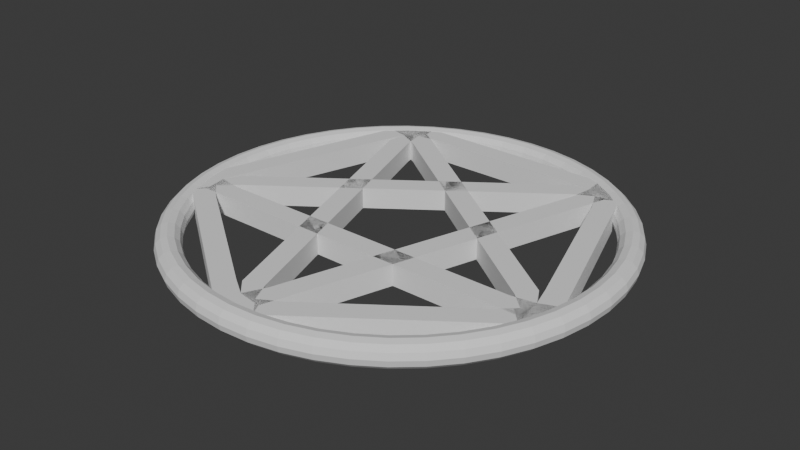 # Source: pentagram.blend  (saved by Blender 4.2.66; exported with 4.5.12 LTS)
import bpy
from mathutils import Matrix  # noqa: F401  (used for matrix-valued properties, if any)

bpy.ops.wm.read_factory_settings(use_empty=True)
scene = bpy.context.scene
scene.name = 'Scene'

# ---- collections
col_collection = bpy.data.collections.new('Collection'); scene.collection.children.link(col_collection)

# ---- world
world_world = bpy.data.worlds.new('World'); scene.world = world_world
world_world.use_nodes = True; world_world.node_tree.nodes.clear()
_N = world_world.node_tree.nodes; _L = world_world.node_tree.links
n0 = _N.new('ShaderNodeOutputWorld'); n0.name = 'World Output'; n0.location = (300, 300)
n1 = _N.new('ShaderNodeBackground'); n1.name = 'Background'; n1.location = (10, 300)
n1.inputs[0].default_value = (0.05088, 0.05088, 0.05088, 1.0)
_L.new(n1.outputs[0], n0.inputs[0])
n0.is_active_output = True
world_world.color = (0.05088, 0.05088, 0.05088)
world_world.sun_shadow_jitter_overblur = 0.0

# ---- meshes
me_circle = bpy.data.meshes.new('Circle')
me_circle.from_pydata([(-4.506, 2.035, -0.25), (-4.218, 1.549, -0.25), (-4.218, 1.549, 0.25), (-4.506, 2.035, 0.25), (-4.11, 2.323, -0.25), (-3.816, 1.919, -0.25), (-3.816, 1.919, 0.25), (-4.11, 2.323, 0.25), (-3.713, 2.611, -0.25), (-3.42, 2.207, -0.25), (-3.42, 2.207, 0.25), (-3.713, 2.611, 0.25), (-3.317, 2.899, -0.25), (-3.023, 2.494, -0.25), (-3.023, 2.494, 0.25), (-3.317, 2.899, 0.25), (-2.921, 3.187, -0.25), (-2.627, 2.782, -0.25), (-2.627, 2.782, 0.25), (-2.921, 3.187, 0.25), (-2.525, 3.475, -0.25), (-2.231, 3.07, -0.25), (-2.231, 3.07, 0.25), (-2.525, 3.475, 0.25), (-2.128, 3.763, -0.25), (-1.834, 3.358, -0.25), (-1.834, 3.358, 0.25), (-2.128, 3.763, 0.25), (-1.732, 4.051, -0.25), (-1.438, 3.646, -0.25), (-1.438, 3.646, 0.25), (-1.732, 4.051, 0.25), (-1.336, 4.339, -0.25), (-1.042, 3.934, -0.25), (-1.042, 3.934, 0.25), (-1.336, 4.339, 0.25), (-0.9395, 4.626, -0.25), (-0.6456, 4.222, -0.25), (-0.6456, 4.222, 0.25), (-0.9395, 4.626, 0.25), (-0.5432, 4.914, -0.25), (-0.2039, 4.519, -0.25), (-0.2039, 4.519, 0.25), (-0.5432, 4.914, 0.25), (-3.328, -3.656, -0.25), (-2.821, -3.536, -0.25), (-2.821, -3.536, 0.25), (-3.328, -3.656, 0.25), (-3.479, -3.191, -0.25), (-3.004, -3.036, -0.25), (-3.004, -3.036, 0.25), (-3.479, -3.191, 0.25), (-3.631, -2.725, -0.25), (-3.155, -2.57, -0.25), (-3.155, -2.57, 0.25), (-3.631, -2.725, 0.25), (-3.782, -2.259, -0.25), (-3.307, -2.104, -0.25), (-3.307, -2.104, 0.25), (-3.782, -2.259, 0.25), (-3.934, -1.793, -0.25), (-3.458, -1.639, -0.25), (-3.458, -1.639, 0.25), (-3.934, -1.793, 0.25), (-4.085, -1.327, -0.25), (-3.609, -1.173, -0.25), (-3.609, -1.173, 0.25), (-4.085, -1.327, 0.25), (-4.236, -0.8614, -0.25), (-3.761, -0.7069, -0.25), (-3.761, -0.7069, 0.25), (-4.236, -0.8614, 0.25), (-4.388, -0.3956, -0.25), (-3.912, -0.2411, -0.25), (-3.912, -0.2411, 0.25), (-4.388, -0.3956, 0.25), (-4.539, 0.07029, -0.25), (-4.063, 0.2248, -0.25), (-4.063, 0.2248, 0.25), (-4.539, 0.07029, 0.25), (-4.69, 0.5361, -0.25), (-4.215, 0.6906, -0.25), (-4.215, 0.6906, 0.25), (-4.69, 0.5361, 0.25), (-4.842, 1.002, -0.25), (-4.361, 1.202, -0.25), (-4.361, 1.202, 0.25), (-4.842, 1.002, 0.25), (2.449, -4.295, -0.25), (2.491, -3.776, -0.25), (2.491, -3.776, 0.25), (2.449, -4.295, 0.25), (1.959, -4.295, -0.25), (1.959, -3.795, -0.25), (1.959, -3.795, 0.25), (1.959, -4.295, 0.25), (1.469, -4.295, -0.25), (1.469, -3.795, -0.25), (1.469, -3.795, 0.25), (1.469, -4.295, 0.25), (0.9796, -4.295, -0.25), (0.9796, -3.795, -0.25), (0.9796, -3.795, 0.25), (0.9796, -4.295, 0.25), (0.4898, -4.295, -0.25), (0.4898, -3.795, -0.25), (0.4898, -3.795, 0.25), (0.4898, -4.295, 0.25), (0.0, -4.295, -0.25), (0.0, -3.795, -0.25), (0.0, -3.795, 0.25), (0.0, -4.295, 0.25), (-0.4898, -4.295, -0.25), (-0.4898, -3.795, -0.25), (-0.4898, -3.795, 0.25), (-0.4898, -4.295, 0.25), (-0.9796, -4.295, -0.25), (-0.9796, -3.795, -0.25), (-0.9796, -3.795, 0.25), (-0.9796, -4.295, 0.25), (-1.469, -4.295, -0.25), (-1.469, -3.795, -0.25), (-1.469, -3.795, 0.25), (-1.469, -4.295, 0.25), (-1.959, -4.295, -0.25), (-1.959, -3.795, -0.25), (-1.959, -3.795, 0.25), (-1.959, -4.295, 0.25), (-2.449, -4.295, -0.25), (-2.502, -3.733, -0.25), (-2.502, -3.733, 0.25), (-2.449, -4.295, 0.25), (4.842, 1.002, -0.25), (4.361, 1.202, -0.25), (4.361, 1.202, 0.25), (4.842, 1.002, 0.25), (4.69, 0.5361, -0.25), (4.215, 0.6906, -0.25), (4.215, 0.6906, 0.25), (4.69, 0.5361, 0.25), (4.539, 0.07029, -0.25), (4.063, 0.2248, -0.25), (4.063, 0.2248, 0.25), (4.539, 0.07029, 0.25), (4.388, -0.3956, -0.25), (3.912, -0.2411, -0.25), (3.912, -0.2411, 0.25), (4.388, -0.3956, 0.25), (4.236, -0.8614, -0.25), (3.761, -0.7069, -0.25), (3.761, -0.7069, 0.25), (4.236, -0.8614, 0.25), (4.085, -1.327, -0.25), (3.609, -1.173, -0.25), (3.609, -1.173, 0.25), (4.085, -1.327, 0.25), (3.934, -1.793, -0.25), (3.458, -1.639, -0.25), (3.458, -1.639, 0.25), (3.934, -1.793, 0.25), (3.782, -2.259, -0.25), (3.307, -2.104, -0.25), (3.307, -2.104, 0.25), (3.782, -2.259, 0.25), (3.631, -2.725, -0.25), (3.155, -2.57, -0.25), (3.155, -2.57, 0.25), (3.631, -2.725, 0.25), (3.479, -3.191, -0.25), (3.004, -3.036, -0.25), (3.004, -3.036, 0.25), (3.479, -3.191, 0.25), (3.328, -3.656, -0.25), (2.777, -3.533, -0.25), (2.777, -3.533, 0.25), (3.328, -3.656, 0.25), (0.5432, 4.914, -0.25), (0.1701, 4.49, -0.25), (0.1701, 4.49, 0.25), (0.5432, 4.914, 0.25), (0.9395, 4.626, -0.25), (0.6456, 4.222, -0.25), (0.6456, 4.222, 0.25), (0.9395, 4.626, 0.25), (1.336, 4.339, -0.25), (1.042, 3.934, -0.25), (1.042, 3.934, 0.25), (1.336, 4.339, 0.25), (1.732, 4.051, -0.25), (1.438, 3.646, -0.25), (1.438, 3.646, 0.25), (1.732, 4.051, 0.25), (2.128, 3.763, -0.25), (1.834, 3.358, -0.25), (1.834, 3.358, 0.25), (2.128, 3.763, 0.25), (2.525, 3.475, -0.25), (2.231, 3.07, -0.25), (2.231, 3.07, 0.25), (2.525, 3.475, 0.25), (2.921, 3.187, -0.25), (2.627, 2.782, -0.25), (2.627, 2.782, 0.25), (2.921, 3.187, 0.25), (3.317, 2.899, -0.25), (3.023, 2.494, -0.25), (3.023, 2.494, 0.25), (3.317, 2.899, 0.25), (3.713, 2.611, -0.25), (3.42, 2.207, -0.25), (3.42, 2.207, 0.25), (3.713, 2.611, 0.25), (4.11, 2.323, -0.25), (3.816, 1.919, -0.25), (3.816, 1.919, 0.25), (4.11, 2.323, 0.25), (4.506, 2.035, -0.25), (4.218, 1.549, -0.25), (4.218, 1.549, 0.25), (4.506, 2.035, 0.25), (-0.5317, 4.173, -0.25), (-0.05613, 4.018, -0.25), (-0.05613, 4.018, 0.25), (-0.5317, 4.173, 0.25), (-0.6786, 3.72, -0.25), (-0.2031, 3.566, -0.25), (-0.2031, 3.566, 0.25), (-0.6786, 3.72, 0.25), (-0.8255, 3.268, -0.25), (-0.35, 3.114, -0.25), (-0.35, 3.114, 0.25), (-0.8255, 3.268, 0.25), (-0.9725, 2.816, -0.25), (-0.497, 2.661, -0.25), (-0.497, 2.661, 0.25), (-0.9725, 2.816, 0.25), (-1.119, 2.364, -0.25), (-0.6439, 2.209, -0.25), (-0.6439, 2.209, 0.25), (-1.119, 2.364, 0.25), (-1.266, 1.911, -0.25), (-0.7909, 1.757, -0.25), (-0.7909, 1.757, 0.25), (-1.266, 1.911, 0.25), (-1.413, 1.459, -0.25), (-0.9378, 1.305, -0.25), (-0.9378, 1.305, 0.25), (-1.413, 1.459, 0.25), (-1.56, 1.007, -0.25), (-1.085, 0.8525, -0.25), (-1.085, 0.8525, 0.25), (-1.56, 1.007, 0.25), (-1.707, 0.5547, -0.25), (-1.232, 0.4002, -0.25), (-1.232, 0.4002, 0.25), (-1.707, 0.5547, 0.25), (-1.854, 0.1025, -0.25), (-1.379, -0.05205, -0.25), (-1.379, -0.05205, 0.25), (-1.854, 0.1025, 0.25), (-2.001, -0.3498, -0.25), (-1.526, -0.5043, -0.25), (-1.526, -0.5043, 0.25), (-2.001, -0.3498, 0.25), (-2.148, -0.8021, -0.25), (-1.673, -0.9566, -0.25), (-1.673, -0.9566, 0.25), (-2.148, -0.8021, 0.25), (-2.295, -1.254, -0.25), (-1.819, -1.409, -0.25), (-1.819, -1.409, 0.25), (-2.295, -1.254, 0.25), (-2.442, -1.707, -0.25), (-1.966, -1.861, -0.25), (-1.966, -1.861, 0.25), (-2.442, -1.707, 0.25), (-2.589, -2.159, -0.25), (-2.113, -2.313, -0.25), (-2.113, -2.313, 0.25), (-2.589, -2.159, 0.25), (-2.736, -2.611, -0.25), (-2.26, -2.766, -0.25), (-2.26, -2.766, 0.25), (-2.736, -2.611, 0.25), (-2.883, -3.063, -0.25), (-2.407, -3.218, -0.25), (-2.407, -3.218, 0.25), (-2.883, -3.063, 0.25), (-4.133, 0.7838, -0.25), (-3.839, 1.188, -0.25), (-3.839, 1.188, 0.25), (-4.133, 0.7838, 0.25), (-3.748, 0.5043, -0.25), (-3.454, 0.9088, -0.25), (-3.454, 0.9088, 0.25), (-3.748, 0.5043, 0.25), (-3.363, 0.2248, -0.25), (-3.069, 0.6293, -0.25), (-3.069, 0.6293, 0.25), (-3.363, 0.2248, 0.25), (-2.979, -0.05471, -0.25), (-2.685, 0.3498, -0.25), (-2.685, 0.3498, 0.25), (-2.979, -0.05471, 0.25), (-2.594, -0.3342, -0.25), (-2.3, 0.07029, -0.25), (-2.3, 0.07029, 0.25), (-2.594, -0.3342, 0.25), (-2.209, -0.6137, -0.25), (-1.915, -0.2092, -0.25), (-1.915, -0.2092, 0.25), (-2.209, -0.6137, 0.25), (-1.825, -0.8932, -0.25), (-1.531, -0.4887, -0.25), (-1.531, -0.4887, 0.25), (-1.825, -0.8932, 0.25), (-1.44, -1.173, -0.25), (-1.146, -0.7682, -0.25), (-1.146, -0.7682, 0.25), (-1.44, -1.173, 0.25), (-1.055, -1.452, -0.25), (-0.7612, -1.048, -0.25), (-0.7612, -1.048, 0.25), (-1.055, -1.452, 0.25), (-0.6704, -1.732, -0.25), (-0.3765, -1.327, -0.25), (-0.3765, -1.327, 0.25), (-0.6704, -1.732, 0.25), (-0.2857, -2.011, -0.25), (0.008189, -1.607, -0.25), (0.008189, -1.607, 0.25), (-0.2857, -2.011, 0.25), (0.09901, -2.291, -0.25), (0.3929, -1.886, -0.25), (0.3929, -1.886, 0.25), (0.09901, -2.291, 0.25), (0.4837, -2.57, -0.25), (0.7776, -2.166, -0.25), (0.7776, -2.166, 0.25), (0.4837, -2.57, 0.25), (0.8684, -2.85, -0.25), (1.162, -2.445, -0.25), (1.162, -2.445, 0.25), (0.8684, -2.85, 0.25), (1.253, -3.129, -0.25), (1.547, -2.725, -0.25), (1.547, -2.725, 0.25), (1.253, -3.129, 0.25), (1.638, -3.409, -0.25), (1.932, -3.004, -0.25), (1.932, -3.004, 0.25), (1.638, -3.409, 0.25), (2.023, -3.688, -0.25), (2.316, -3.284, -0.25), (2.316, -3.284, 0.25), (2.023, -3.688, 0.25), (-2.407, -3.968, -0.25), (-2.407, -3.968, 0.25), (-2.023, -3.688, -0.25), (-2.316, -3.284, -0.25), (-2.316, -3.284, 0.25), (-2.023, -3.688, 0.25), (-1.638, -3.409, -0.25), (-1.932, -3.004, -0.25), (-1.932, -3.004, 0.25), (-1.638, -3.409, 0.25), (-1.253, -3.129, -0.25), (-1.547, -2.725, -0.25), (-1.547, -2.725, 0.25), (-1.253, -3.129, 0.25), (-0.8684, -2.85, -0.25), (-1.162, -2.445, -0.25), (-1.162, -2.445, 0.25), (-0.8684, -2.85, 0.25), (-0.4837, -2.57, -0.25), (-0.7776, -2.166, -0.25), (-0.7776, -2.166, 0.25), (-0.4837, -2.57, 0.25), (-0.09901, -2.291, -0.25), (-0.3929, -1.886, -0.25), (-0.3929, -1.886, 0.25), (-0.09901, -2.291, 0.25), (0.2857, -2.011, -0.25), (-0.008189, -1.607, -0.25), (-0.008189, -1.607, 0.25), (0.2857, -2.011, 0.25), (0.6704, -1.732, -0.25), (0.3765, -1.327, -0.25), (0.3765, -1.327, 0.25), (0.6704, -1.732, 0.25), (1.055, -1.452, -0.25), (0.7612, -1.048, -0.25), (0.7612, -1.048, 0.25), (1.055, -1.452, 0.25), (1.44, -1.173, -0.25), (1.146, -0.7682, -0.25), (1.146, -0.7682, 0.25), (1.44, -1.173, 0.25), (1.825, -0.8932, -0.25), (1.531, -0.4887, -0.25), (1.531, -0.4887, 0.25), (1.825, -0.8932, 0.25), (2.209, -0.6137, -0.25), (1.915, -0.2092, -0.25), (1.915, -0.2092, 0.25), (2.209, -0.6137, 0.25), (2.594, -0.3342, -0.25), (2.3, 0.07029, -0.25), (2.3, 0.07029, 0.25), (2.594, -0.3342, 0.25), (2.979, -0.05471, -0.25), (2.685, 0.3498, -0.25), (2.685, 0.3498, 0.25), (2.979, -0.05471, 0.25), (3.363, 0.2248, -0.25), (3.069, 0.6293, -0.25), (3.069, 0.6293, 0.25), (3.363, 0.2248, 0.25), (3.748, 0.5043, -0.25), (3.454, 0.9088, -0.25), (3.454, 0.9088, 0.25), (3.748, 0.5043, 0.25), (4.133, 0.7838, -0.25), (3.839, 1.188, -0.25), (3.839, 1.188, 0.25), (4.133, 0.7838, 0.25), (0.3847, 4.625, -0.25), (0.3847, 4.625, 0.25), (0.5317, 4.173, -0.25), (0.05613, 4.018, -0.25), (0.05613, 4.018, 0.25), (0.5317, 4.173, 0.25), (0.6786, 3.72, -0.25), (0.2031, 3.566, -0.25), (0.2031, 3.566, 0.25), (0.6786, 3.72, 0.25), (0.8255, 3.268, -0.25), (0.35, 3.114, -0.25), (0.35, 3.114, 0.25), (0.8255, 3.268, 0.25), (0.9725, 2.816, -0.25), (0.497, 2.661, -0.25), (0.497, 2.661, 0.25), (0.9725, 2.816, 0.25), (1.119, 2.364, -0.25), (0.6439, 2.209, -0.25), (0.6439, 2.209, 0.25), (1.119, 2.364, 0.25), (1.266, 1.911, -0.25), (0.7909, 1.757, -0.25), (0.7909, 1.757, 0.25), (1.266, 1.911, 0.25), (1.413, 1.459, -0.25), (0.9378, 1.305, -0.25), (0.9378, 1.305, 0.25), (1.413, 1.459, 0.25), (1.56, 1.007, -0.25), (1.085, 0.8525, -0.25), (1.085, 0.8525, 0.25), (1.56, 1.007, 0.25), (1.707, 0.5547, -0.25), (1.232, 0.4002, -0.25), (1.232, 0.4002, 0.25), (1.707, 0.5547, 0.25), (1.854, 0.1025, -0.25), (1.379, -0.05205, -0.25), (1.379, -0.05205, 0.25), (1.854, 0.1025, 0.25), (2.001, -0.3498, -0.25), (1.526, -0.5043, -0.25), (1.526, -0.5043, 0.25), (2.001, -0.3498, 0.25), (2.148, -0.8021, -0.25), (1.673, -0.9566, -0.25), (1.673, -0.9566, 0.25), (2.148, -0.8021, 0.25), (2.295, -1.254, -0.25), (1.819, -1.409, -0.25), (1.819, -1.409, 0.25), (2.295, -1.254, 0.25), (2.442, -1.707, -0.25), (1.966, -1.861, -0.25), (1.966, -1.861, 0.25), (2.442, -1.707, 0.25), (2.589, -2.159, -0.25), (2.113, -2.313, -0.25), (2.113, -2.313, 0.25), (2.589, -2.159, 0.25), (2.736, -2.611, -0.25), (2.26, -2.766, -0.25), (2.26, -2.766, 0.25), (2.736, -2.611, 0.25), (2.883, -3.063, -0.25), (2.407, -3.218, -0.25), (2.407, -3.218, 0.25), (2.883, -3.063, 0.25), (3.03, -3.516, -0.25), (3.03, -3.516, 0.25), (-4.28, 1.795, -0.25), (-4.28, 1.795, 0.25), (-3.804, 1.795, -0.25), (-3.804, 1.295, -0.25), (-3.804, 1.295, 0.25), (-3.804, 1.795, 0.25), (-3.329, 1.795, -0.25), (-3.329, 1.295, -0.25), (-3.329, 1.295, 0.25), (-3.329, 1.795, 0.25), (-2.853, 1.795, -0.25), (-2.853, 1.295, -0.25), (-2.853, 1.295, 0.25), (-2.853, 1.795, 0.25), (-2.378, 1.795, -0.25), (-2.378, 1.295, -0.25), (-2.378, 1.295, 0.25), (-2.378, 1.795, 0.25), (-1.902, 1.795, -0.25), (-1.902, 1.295, -0.25), (-1.902, 1.295, 0.25), (-1.902, 1.795, 0.25), (-1.427, 1.795, -0.25), (-1.427, 1.295, -0.25), (-1.427, 1.295, 0.25), (-1.427, 1.795, 0.25), (-0.9511, 1.795, -0.25), (-0.9511, 1.295, -0.25), (-0.9511, 1.295, 0.25), (-0.9511, 1.795, 0.25), (-0.4755, 1.795, -0.25), (-0.4755, 1.295, -0.25), (-0.4755, 1.295, 0.25), (-0.4755, 1.795, 0.25), (1.747e-09, 1.795, -0.25), (-1.747e-09, 1.295, -0.25), (-1.747e-09, 1.295, 0.25), (1.747e-09, 1.795, 0.25), (0.4755, 1.795, -0.25), (0.4755, 1.295, -0.25), (0.4755, 1.295, 0.25), (0.4755, 1.795, 0.25), (0.9511, 1.795, -0.25), (0.9511, 1.295, -0.25), (0.9511, 1.295, 0.25), (0.9511, 1.795, 0.25), (1.427, 1.795, -0.25), (1.427, 1.295, -0.25), (1.427, 1.295, 0.25), (1.427, 1.795, 0.25), (1.902, 1.795, -0.25), (1.902, 1.295, -0.25), (1.902, 1.295, 0.25), (1.902, 1.795, 0.25), (2.378, 1.795, -0.25), (2.378, 1.295, -0.25), (2.378, 1.295, 0.25), (2.378, 1.795, 0.25), (2.853, 1.795, -0.25), (2.853, 1.295, -0.25), (2.853, 1.295, 0.25), (2.853, 1.795, 0.25), (3.329, 1.795, -0.25), (3.329, 1.295, -0.25), (3.329, 1.295, 0.25), (3.329, 1.795, 0.25), (3.804, 1.795, -0.25), (3.804, 1.295, -0.25), (3.804, 1.295, 0.25), (3.804, 1.795, 0.25), (4.28, 1.795, -0.25), (4.28, 1.795, 0.25), (-4.506, 2.035, -0.25), (-4.218, 1.549, -0.25), (-4.218, 1.549, 0.25), (-4.506, 2.035, 0.25), (-2.449, -4.295, 0.25), (-2.502, -3.733, 0.25), (-2.502, -3.733, -0.25), (-2.449, -4.295, -0.25), (3.328, -3.656, 0.25), (2.777, -3.533, 0.25), (2.777, -3.533, -0.25), (3.328, -3.656, -0.25), (0.5432, 4.914, 0.25), (0.1701, 4.49, 0.25), (0.1701, 4.49, -0.25), (0.5432, 4.914, -0.25), (4.506, 2.035, 0.25), (4.218, 1.549, 0.25), (4.218, 1.549, -0.25), (4.506, 2.035, -0.25), (-2.407, -3.968, 0.25), (-2.821, -3.536, 0.25), (-2.821, -3.536, -0.25), (-2.407, -3.968, -0.25), (0.3847, 4.625, 0.25), (-0.2039, 4.519, 0.25), (-0.2039, 4.519, -0.25), (0.3847, 4.625, -0.25), (3.03, -3.516, 0.25), (2.491, -3.776, 0.25), (2.491, -3.776, -0.25), (3.03, -3.516, -0.25), (-4.28, 1.795, 0.25), (-4.361, 1.202, 0.25), (-4.361, 1.202, -0.25), (-4.28, 1.795, -0.25), (4.28, 1.795, 0.25), (4.361, 1.202, 0.25), (4.361, 1.202, -0.25), (4.28, 1.795, -0.25)], [], [(19, 16, 12, 15), (18, 19, 15, 14), (17, 18, 14, 13), (16, 17, 13, 12), (176, 426, 177), (176, 177, 41), (176, 41, 40), (15, 12, 8, 11), (14, 15, 11, 10), (42, 178, 427), (42, 427, 179), (42, 179, 43), (13, 14, 10, 9), (12, 13, 9, 8), (11, 8, 4, 7), (10, 11, 7, 6), (0, 498, 1), (9, 10, 6, 5), (8, 9, 5, 4), (7, 4, 570, 573), (6, 7, 573, 572), (86, 2, 499), (216, 609, 608, 132), (132, 608, 607, 135), (135, 607, 606, 219), (498, 605, 602, 499), (499, 602, 603, 572), (572, 603, 604, 571), (47, 130, 46), (91, 599, 598, 175), (175, 598, 601, 172), (129, 356, 128), (172, 601, 600, 88), (426, 597, 594, 427), (427, 594, 595, 583), (583, 595, 596, 584), (44, 592, 591, 47), (47, 591, 590, 131), (131, 590, 593, 128), (569, 587, 588, 568), (174, 175, 497), (568, 588, 589, 216), (216, 589, 586, 219), (179, 582, 585, 176), (176, 585, 584, 426), (172, 173, 496), (88, 600, 599, 91), (175, 578, 579, 497), (497, 579, 580, 496), (496, 580, 581, 172), (584, 596, 597, 426), (87, 3, 0, 84), (128, 577, 574, 131), (131, 574, 575, 357), (568, 133, 217), (5, 6, 572, 571), (43, 179, 176, 40), (357, 575, 576, 356), (3, 573, 570, 0), (134, 569, 218), (0, 570, 571, 498), (219, 606, 609, 216), (499, 572, 573, 3), (4, 5, 571, 570), (571, 604, 605, 498), (0, 1, 85, 84), (129, 128, 44, 45), (174, 90, 91, 175), (172, 88, 89, 173), (86, 499, 3, 87), (568, 216, 132, 133), (134, 135, 219, 569), (47, 131, 357, 130), (356, 576, 577, 128), (128, 593, 592, 44), (219, 586, 587, 569), (427, 583, 582, 179), (172, 581, 578, 175), (218, 569, 568, 217), (426, 427, 178, 177), (496, 173, 174, 497), (357, 356, 129, 130), (498, 499, 2, 1), (20, 21, 17, 16), (21, 22, 18, 17), (22, 23, 19, 18), (23, 20, 16, 19), (24, 25, 21, 20), (25, 26, 22, 21), (26, 27, 23, 22), (27, 24, 20, 23), (28, 29, 25, 24), (29, 30, 26, 25), (30, 31, 27, 26), (31, 28, 24, 27), (32, 33, 29, 28), (33, 34, 30, 29), (34, 35, 31, 30), (35, 32, 28, 31), (36, 37, 33, 32), (37, 38, 34, 33), (38, 39, 35, 34), (39, 36, 32, 35), (40, 41, 37, 36), (41, 42, 38, 37), (42, 43, 39, 38), (43, 40, 36, 39), (48, 49, 45, 44), (49, 50, 46, 45), (50, 51, 47, 46), (51, 48, 44, 47), (52, 53, 49, 48), (53, 54, 50, 49), (54, 55, 51, 50), (55, 52, 48, 51), (56, 57, 53, 52), (57, 58, 54, 53), (58, 59, 55, 54), (59, 56, 52, 55), (60, 61, 57, 56), (61, 62, 58, 57), (62, 63, 59, 58), (63, 60, 56, 59), (64, 65, 61, 60), (65, 66, 62, 61), (66, 67, 63, 62), (67, 64, 60, 63), (68, 69, 65, 64), (69, 70, 66, 65), (70, 71, 67, 66), (71, 68, 64, 67), (72, 73, 69, 68), (73, 74, 70, 69), (74, 75, 71, 70), (75, 72, 68, 71), (76, 77, 73, 72), (77, 78, 74, 73), (78, 79, 75, 74), (79, 76, 72, 75), (80, 81, 77, 76), (81, 82, 78, 77), (82, 83, 79, 78), (83, 80, 76, 79), (84, 85, 81, 80), (85, 86, 82, 81), (86, 87, 83, 82), (87, 84, 80, 83), (92, 93, 89, 88), (93, 94, 90, 89), (94, 95, 91, 90), (95, 92, 88, 91), (96, 97, 93, 92), (97, 98, 94, 93), (98, 99, 95, 94), (99, 96, 92, 95), (100, 101, 97, 96), (101, 102, 98, 97), (102, 103, 99, 98), (103, 100, 96, 99), (104, 105, 101, 100), (105, 106, 102, 101), (106, 107, 103, 102), (107, 104, 100, 103), (108, 109, 105, 104), (109, 110, 106, 105), (110, 111, 107, 106), (111, 108, 104, 107), (112, 113, 109, 108), (113, 114, 110, 109), (114, 115, 111, 110), (115, 112, 108, 111), (116, 117, 113, 112), (117, 118, 114, 113), (118, 119, 115, 114), (119, 116, 112, 115), (120, 121, 117, 116), (121, 122, 118, 117), (122, 123, 119, 118), (123, 120, 116, 119), (124, 125, 121, 120), (125, 126, 122, 121), (126, 127, 123, 122), (127, 124, 120, 123), (577, 576, 125, 124), (576, 575, 126, 125), (575, 574, 127, 126), (574, 577, 124, 127), (136, 137, 133, 132), (137, 138, 134, 133), (138, 139, 135, 134), (139, 136, 132, 135), (140, 141, 137, 136), (141, 142, 138, 137), (142, 143, 139, 138), (143, 140, 136, 139), (144, 145, 141, 140), (145, 146, 142, 141), (146, 147, 143, 142), (147, 144, 140, 143), (148, 149, 145, 144), (149, 150, 146, 145), (150, 151, 147, 146), (151, 148, 144, 147), (152, 153, 149, 148), (153, 154, 150, 149), (154, 155, 151, 150), (155, 152, 148, 151), (156, 157, 153, 152), (157, 158, 154, 153), (158, 159, 155, 154), (159, 156, 152, 155), (160, 161, 157, 156), (161, 162, 158, 157), (162, 163, 159, 158), (163, 160, 156, 159), (164, 165, 161, 160), (165, 166, 162, 161), (166, 167, 163, 162), (167, 164, 160, 163), (168, 169, 165, 164), (169, 170, 166, 165), (170, 171, 167, 166), (171, 168, 164, 167), (581, 580, 169, 168), (580, 579, 170, 169), (579, 578, 171, 170), (578, 581, 168, 171), (180, 181, 584, 585), (181, 182, 583, 584), (182, 183, 582, 583), (183, 180, 585, 582), (184, 185, 181, 180), (185, 186, 182, 181), (186, 187, 183, 182), (187, 184, 180, 183), (188, 189, 185, 184), (189, 190, 186, 185), (190, 191, 187, 186), (191, 188, 184, 187), (192, 193, 189, 188), (193, 194, 190, 189), (194, 195, 191, 190), (195, 192, 188, 191), (196, 197, 193, 192), (197, 198, 194, 193), (198, 199, 195, 194), (199, 196, 192, 195), (200, 201, 197, 196), (201, 202, 198, 197), (202, 203, 199, 198), (203, 200, 196, 199), (204, 205, 201, 200), (205, 206, 202, 201), (206, 207, 203, 202), (207, 204, 200, 203), (208, 209, 205, 204), (209, 210, 206, 205), (210, 211, 207, 206), (211, 208, 204, 207), (212, 213, 209, 208), (213, 214, 210, 209), (214, 215, 211, 210), (215, 212, 208, 211), (589, 588, 213, 212), (588, 587, 214, 213), (587, 586, 215, 214), (586, 589, 212, 215), (41, 177, 221, 220), (177, 178, 222, 221), (178, 42, 223, 222), (42, 41, 220, 223), (220, 221, 225, 224), (221, 222, 226, 225), (222, 223, 227, 226), (223, 220, 224, 227), (224, 225, 229, 228), (225, 226, 230, 229), (226, 227, 231, 230), (227, 224, 228, 231), (228, 229, 233, 232), (229, 230, 234, 233), (230, 231, 235, 234), (231, 228, 232, 235), (232, 233, 237, 236), (233, 234, 238, 237), (234, 235, 239, 238), (235, 232, 236, 239), (236, 237, 241, 240), (237, 238, 242, 241), (238, 239, 243, 242), (239, 236, 240, 243), (240, 241, 245, 244), (241, 242, 246, 245), (242, 243, 247, 246), (243, 240, 244, 247), (244, 245, 249, 248), (245, 246, 250, 249), (246, 247, 251, 250), (247, 244, 248, 251), (248, 249, 253, 252), (249, 250, 254, 253), (250, 251, 255, 254), (251, 248, 252, 255), (252, 253, 257, 256), (253, 254, 258, 257), (254, 255, 259, 258), (255, 252, 256, 259), (256, 257, 261, 260), (257, 258, 262, 261), (258, 259, 263, 262), (259, 256, 260, 263), (260, 261, 265, 264), (261, 262, 266, 265), (262, 263, 267, 266), (263, 260, 264, 267), (264, 265, 269, 268), (265, 266, 270, 269), (266, 267, 271, 270), (267, 264, 268, 271), (268, 269, 273, 272), (269, 270, 274, 273), (270, 271, 275, 274), (271, 268, 272, 275), (272, 273, 277, 276), (273, 274, 278, 277), (274, 275, 279, 278), (275, 272, 276, 279), (276, 277, 281, 280), (277, 278, 282, 281), (278, 279, 283, 282), (279, 276, 280, 283), (280, 281, 285, 284), (281, 282, 286, 285), (282, 283, 287, 286), (283, 280, 284, 287), (284, 285, 129, 45), (285, 286, 130, 129), (286, 287, 46, 130), (287, 284, 45, 46), (85, 1, 289, 288), (1, 2, 290, 289), (2, 86, 291, 290), (86, 85, 288, 291), (288, 289, 293, 292), (289, 290, 294, 293), (290, 291, 295, 294), (291, 288, 292, 295), (292, 293, 297, 296), (293, 294, 298, 297), (294, 295, 299, 298), (295, 292, 296, 299), (296, 297, 301, 300), (297, 298, 302, 301), (298, 299, 303, 302), (299, 296, 300, 303), (300, 301, 305, 304), (301, 302, 306, 305), (302, 303, 307, 306), (303, 300, 304, 307), (304, 305, 309, 308), (305, 306, 310, 309), (306, 307, 311, 310), (307, 304, 308, 311), (308, 309, 313, 312), (309, 310, 314, 313), (310, 311, 315, 314), (311, 308, 312, 315), (312, 313, 317, 316), (313, 314, 318, 317), (314, 315, 319, 318), (315, 312, 316, 319), (316, 317, 321, 320), (317, 318, 322, 321), (318, 319, 323, 322), (319, 316, 320, 323), (320, 321, 325, 324), (321, 322, 326, 325), (322, 323, 327, 326), (323, 320, 324, 327), (324, 325, 329, 328), (325, 326, 330, 329), (326, 327, 331, 330), (327, 324, 328, 331), (328, 329, 333, 332), (329, 330, 334, 333), (330, 331, 335, 334), (331, 328, 332, 335), (332, 333, 337, 336), (333, 334, 338, 337), (334, 335, 339, 338), (335, 332, 336, 339), (336, 337, 341, 340), (337, 338, 342, 341), (338, 339, 343, 342), (339, 336, 340, 343), (340, 341, 345, 344), (341, 342, 346, 345), (342, 343, 347, 346), (343, 340, 344, 347), (344, 345, 349, 348), (345, 346, 350, 349), (346, 347, 351, 350), (347, 344, 348, 351), (348, 349, 353, 352), (349, 350, 354, 353), (350, 351, 355, 354), (351, 348, 352, 355), (352, 353, 173, 89), (353, 354, 174, 173), (354, 355, 90, 174), (355, 352, 89, 90), (593, 592, 359, 358), (592, 591, 360, 359), (591, 590, 361, 360), (590, 593, 358, 361), (358, 359, 363, 362), (359, 360, 364, 363), (360, 361, 365, 364), (361, 358, 362, 365), (362, 363, 367, 366), (363, 364, 368, 367), (364, 365, 369, 368), (365, 362, 366, 369), (366, 367, 371, 370), (367, 368, 372, 371), (368, 369, 373, 372), (369, 366, 370, 373), (370, 371, 375, 374), (371, 372, 376, 375), (372, 373, 377, 376), (373, 370, 374, 377), (374, 375, 379, 378), (375, 376, 380, 379), (376, 377, 381, 380), (377, 374, 378, 381), (378, 379, 383, 382), (379, 380, 384, 383), (380, 381, 385, 384), (381, 378, 382, 385), (382, 383, 387, 386), (383, 384, 388, 387), (384, 385, 389, 388), (385, 382, 386, 389), (386, 387, 391, 390), (387, 388, 392, 391), (388, 389, 393, 392), (389, 386, 390, 393), (390, 391, 395, 394), (391, 392, 396, 395), (392, 393, 397, 396), (393, 390, 394, 397), (394, 395, 399, 398), (395, 396, 400, 399), (396, 397, 401, 400), (397, 394, 398, 401), (398, 399, 403, 402), (399, 400, 404, 403), (400, 401, 405, 404), (401, 398, 402, 405), (402, 403, 407, 406), (403, 404, 408, 407), (404, 405, 409, 408), (405, 402, 406, 409), (406, 407, 411, 410), (407, 408, 412, 411), (408, 409, 413, 412), (409, 406, 410, 413), (410, 411, 415, 414), (411, 412, 416, 415), (412, 413, 417, 416), (413, 410, 414, 417), (414, 415, 419, 418), (415, 416, 420, 419), (416, 417, 421, 420), (417, 414, 418, 421), (418, 419, 423, 422), (419, 420, 424, 423), (420, 421, 425, 424), (421, 418, 422, 425), (422, 423, 217, 133), (423, 424, 218, 217), (424, 425, 134, 218), (425, 422, 133, 134), (428, 429, 596, 597), (429, 430, 595, 596), (430, 431, 594, 595), (431, 428, 597, 594), (432, 433, 429, 428), (433, 434, 430, 429), (434, 435, 431, 430), (435, 432, 428, 431), (436, 437, 433, 432), (437, 438, 434, 433), (438, 439, 435, 434), (439, 436, 432, 435), (440, 441, 437, 436), (441, 442, 438, 437), (442, 443, 439, 438), (443, 440, 436, 439), (444, 445, 441, 440), (445, 446, 442, 441), (446, 447, 443, 442), (447, 444, 440, 443), (448, 449, 445, 444), (449, 450, 446, 445), (450, 451, 447, 446), (451, 448, 444, 447), (452, 453, 449, 448), (453, 454, 450, 449), (454, 455, 451, 450), (455, 452, 448, 451), (456, 457, 453, 452), (457, 458, 454, 453), (458, 459, 455, 454), (459, 456, 452, 455), (460, 461, 457, 456), (461, 462, 458, 457), (462, 463, 459, 458), (463, 460, 456, 459), (464, 465, 461, 460), (465, 466, 462, 461), (466, 467, 463, 462), (467, 464, 460, 463), (468, 469, 465, 464), (469, 470, 466, 465), (470, 471, 467, 466), (471, 468, 464, 467), (472, 473, 469, 468), (473, 474, 470, 469), (474, 475, 471, 470), (475, 472, 468, 471), (476, 477, 473, 472), (477, 478, 474, 473), (478, 479, 475, 474), (479, 476, 472, 475), (480, 481, 477, 476), (481, 482, 478, 477), (482, 483, 479, 478), (483, 480, 476, 479), (484, 485, 481, 480), (485, 486, 482, 481), (486, 487, 483, 482), (487, 484, 480, 483), (488, 489, 485, 484), (489, 490, 486, 485), (490, 491, 487, 486), (491, 488, 484, 487), (492, 493, 489, 488), (493, 494, 490, 489), (494, 495, 491, 490), (495, 492, 488, 491), (601, 600, 493, 492), (600, 599, 494, 493), (599, 598, 495, 494), (598, 601, 492, 495), (500, 501, 604, 605), (501, 502, 603, 604), (502, 503, 602, 603), (503, 500, 605, 602), (504, 505, 501, 500), (505, 506, 502, 501), (506, 507, 503, 502), (507, 504, 500, 503), (508, 509, 505, 504), (509, 510, 506, 505), (510, 511, 507, 506), (511, 508, 504, 507), (512, 513, 509, 508), (513, 514, 510, 509), (514, 515, 511, 510), (515, 512, 508, 511), (516, 517, 513, 512), (517, 518, 514, 513), (518, 519, 515, 514), (519, 516, 512, 515), (520, 521, 517, 516), (521, 522, 518, 517), (522, 523, 519, 518), (523, 520, 516, 519), (524, 525, 521, 520), (525, 526, 522, 521), (526, 527, 523, 522), (527, 524, 520, 523), (528, 529, 525, 524), (529, 530, 526, 525), (530, 531, 527, 526), (531, 528, 524, 527), (532, 533, 529, 528), (533, 534, 530, 529), (534, 535, 531, 530), (535, 532, 528, 531), (536, 537, 533, 532), (537, 538, 534, 533), (538, 539, 535, 534), (539, 536, 532, 535), (540, 541, 537, 536), (541, 542, 538, 537), (542, 543, 539, 538), (543, 540, 536, 539), (544, 545, 541, 540), (545, 546, 542, 541), (546, 547, 543, 542), (547, 544, 540, 543), (548, 549, 545, 544), (549, 550, 546, 545), (550, 551, 547, 546), (551, 548, 544, 547), (552, 553, 549, 548), (553, 554, 550, 549), (554, 555, 551, 550), (555, 552, 548, 551), (556, 557, 553, 552), (557, 558, 554, 553), (558, 559, 555, 554), (559, 556, 552, 555), (560, 561, 557, 556), (561, 562, 558, 557), (562, 563, 559, 558), (563, 560, 556, 559), (564, 565, 561, 560), (565, 566, 562, 561), (566, 567, 563, 562), (567, 564, 560, 563), (609, 608, 565, 564), (608, 607, 566, 565), (607, 606, 567, 566), (606, 609, 564, 567)])
me_circle.update()
me_torus_001 = bpy.data.meshes.new('Torus.001')
me_torus_001.from_pydata([(5.3, 0.0, 0.0), (5.26, 0.0, 0.15), (5.15, 0.0, 0.2598), (5.0, 0.0, 0.3), (4.85, 0.0, 0.2598), (4.74, 0.0, 0.15), (4.7, 0.0, 3.674e-17), (4.74, 0.0, -0.15), (4.85, 0.0, -0.2598), (5.0, 0.0, -0.3), (5.15, 0.0, -0.2598), (5.26, 0.0, -0.15), (5.255, 0.6918, 0.0), (5.215, 0.6865, 0.15), (5.106, 0.6722, 0.2598), (4.957, 0.6526, 0.3), (4.809, 0.6331, 0.2598), (4.7, 0.6187, 0.15), (4.66, 0.6135, 3.674e-17), (4.7, 0.6187, -0.15), (4.809, 0.6331, -0.2598), (4.957, 0.6526, -0.3), (5.106, 0.6722, -0.2598), (5.215, 0.6865, -0.15), (5.119, 1.372, 0.0), (5.081, 1.361, 0.15), (4.975, 1.333, 0.2598), (4.83, 1.294, 0.3), (4.685, 1.255, 0.2598), (4.579, 1.227, 0.15), (4.54, 1.216, 3.674e-17), (4.579, 1.227, -0.15), (4.685, 1.255, -0.2598), (4.83, 1.294, -0.3), (4.975, 1.333, -0.2598), (5.081, 1.361, -0.15), (4.897, 2.028, 0.0), (4.859, 2.013, 0.15), (4.758, 1.971, 0.2598), (4.619, 1.913, 0.3), (4.481, 1.856, 0.2598), (4.379, 1.814, 0.15), (4.342, 1.799, 3.674e-17), (4.379, 1.814, -0.15), (4.481, 1.856, -0.2598), (4.619, 1.913, -0.3), (4.758, 1.971, -0.2598), (4.859, 2.013, -0.15), (4.59, 2.65, 0.0), (4.555, 2.63, 0.15), (4.46, 2.575, 0.2598), (4.33, 2.5, 0.3), (4.2, 2.425, 0.2598), (4.105, 2.37, 0.15), (4.07, 2.35, 3.674e-17), (4.105, 2.37, -0.15), (4.2, 2.425, -0.2598), (4.33, 2.5, -0.3), (4.46, 2.575, -0.2598), (4.555, 2.63, -0.15), (4.205, 3.226, 0.0), (4.173, 3.202, 0.15), (4.086, 3.135, 0.2598), (3.967, 3.044, 0.3), (3.848, 2.952, 0.2598), (3.761, 2.886, 0.15), (3.729, 2.861, 3.674e-17), (3.761, 2.886, -0.15), (3.848, 2.952, -0.2598), (3.967, 3.044, -0.3), (4.086, 3.135, -0.2598), (4.173, 3.202, -0.15), (3.748, 3.748, 0.0), (3.719, 3.719, 0.15), (3.642, 3.642, 0.2598), (3.536, 3.536, 0.3), (3.429, 3.429, 0.2598), (3.352, 3.352, 0.15), (3.323, 3.323, 3.674e-17), (3.352, 3.352, -0.15), (3.429, 3.429, -0.2598), (3.536, 3.536, -0.3), (3.642, 3.642, -0.2598), (3.719, 3.719, -0.15), (3.226, 4.205, 0.0), (3.202, 4.173, 0.15), (3.135, 4.086, 0.2598), (3.044, 3.967, 0.3), (2.952, 3.848, 0.2598), (2.886, 3.761, 0.15), (2.861, 3.729, 3.674e-17), (2.886, 3.761, -0.15), (2.952, 3.848, -0.2598), (3.044, 3.967, -0.3), (3.135, 4.086, -0.2598), (3.202, 4.173, -0.15), (2.65, 4.59, 0.0), (2.63, 4.555, 0.15), (2.575, 4.46, 0.2598), (2.5, 4.33, 0.3), (2.425, 4.2, 0.2598), (2.37, 4.105, 0.15), (2.35, 4.07, 3.674e-17), (2.37, 4.105, -0.15), (2.425, 4.2, -0.2598), (2.5, 4.33, -0.3), (2.575, 4.46, -0.2598), (2.63, 4.555, -0.15), (2.028, 4.897, 0.0), (2.013, 4.859, 0.15), (1.971, 4.758, 0.2598), (1.913, 4.619, 0.3), (1.856, 4.481, 0.2598), (1.814, 4.379, 0.15), (1.799, 4.342, 3.674e-17), (1.814, 4.379, -0.15), (1.856, 4.481, -0.2598), (1.913, 4.619, -0.3), (1.971, 4.758, -0.2598), (2.013, 4.859, -0.15), (1.372, 5.119, 0.0), (1.361, 5.081, 0.15), (1.333, 4.975, 0.2598), (1.294, 4.83, 0.3), (1.255, 4.685, 0.2598), (1.227, 4.579, 0.15), (1.216, 4.54, 3.674e-17), (1.227, 4.579, -0.15), (1.255, 4.685, -0.2598), (1.294, 4.83, -0.3), (1.333, 4.975, -0.2598), (1.361, 5.081, -0.15), (0.6918, 5.255, 0.0), (0.6865, 5.215, 0.15), (0.6722, 5.106, 0.2598), (0.6526, 4.957, 0.3), (0.6331, 4.809, 0.2598), (0.6187, 4.7, 0.15), (0.6135, 4.66, 3.674e-17), (0.6187, 4.7, -0.15), (0.6331, 4.809, -0.2598), (0.6526, 4.957, -0.3), (0.6722, 5.106, -0.2598), (0.6865, 5.215, -0.15), (4.001e-07, 5.3, 0.0), (3.971e-07, 5.26, 0.15), (3.888e-07, 5.15, 0.2598), (3.775e-07, 5.0, 0.3), (3.662e-07, 4.85, 0.2598), (3.579e-07, 4.74, 0.15), (3.548e-07, 4.7, 3.674e-17), (3.579e-07, 4.74, -0.15), (3.662e-07, 4.85, -0.2598), (3.775e-07, 5.0, -0.3), (3.888e-07, 5.15, -0.2598), (3.971e-07, 5.26, -0.15), (-0.6918, 5.255, 0.0), (-0.6865, 5.215, 0.15), (-0.6722, 5.106, 0.2598), (-0.6526, 4.957, 0.3), (-0.6331, 4.809, 0.2598), (-0.6187, 4.7, 0.15), (-0.6135, 4.66, 3.674e-17), (-0.6187, 4.7, -0.15), (-0.6331, 4.809, -0.2598), (-0.6526, 4.957, -0.3), (-0.6722, 5.106, -0.2598), (-0.6865, 5.215, -0.15), (-1.372, 5.119, 0.0), (-1.361, 5.081, 0.15), (-1.333, 4.975, 0.2598), (-1.294, 4.83, 0.3), (-1.255, 4.685, 0.2598), (-1.227, 4.579, 0.15), (-1.216, 4.54, 3.674e-17), (-1.227, 4.579, -0.15), (-1.255, 4.685, -0.2598), (-1.294, 4.83, -0.3), (-1.333, 4.975, -0.2598), (-1.361, 5.081, -0.15), (-2.028, 4.897, 0.0), (-2.013, 4.859, 0.15), (-1.971, 4.758, 0.2598), (-1.913, 4.619, 0.3), (-1.856, 4.481, 0.2598), (-1.814, 4.379, 0.15), (-1.799, 4.342, 3.674e-17), (-1.814, 4.379, -0.15), (-1.856, 4.481, -0.2598), (-1.913, 4.619, -0.3), (-1.971, 4.758, -0.2598), (-2.013, 4.859, -0.15), (-2.65, 4.59, 0.0), (-2.63, 4.555, 0.15), (-2.575, 4.46, 0.2598), (-2.5, 4.33, 0.3), (-2.425, 4.2, 0.2598), (-2.37, 4.105, 0.15), (-2.35, 4.07, 3.674e-17), (-2.37, 4.105, -0.15), (-2.425, 4.2, -0.2598), (-2.5, 4.33, -0.3), (-2.575, 4.46, -0.2598), (-2.63, 4.555, -0.15), (-3.226, 4.205, 0.0), (-3.202, 4.173, 0.15), (-3.135, 4.086, 0.2598), (-3.044, 3.967, 0.3), (-2.952, 3.848, 0.2598), (-2.886, 3.761, 0.15), (-2.861, 3.729, 3.674e-17), (-2.886, 3.761, -0.15), (-2.952, 3.848, -0.2598), (-3.044, 3.967, -0.3), (-3.135, 4.086, -0.2598), (-3.202, 4.173, -0.15), (-3.748, 3.748, 0.0), (-3.719, 3.719, 0.15), (-3.642, 3.642, 0.2598), (-3.536, 3.536, 0.3), (-3.429, 3.429, 0.2598), (-3.352, 3.352, 0.15), (-3.323, 3.323, 3.674e-17), (-3.352, 3.352, -0.15), (-3.429, 3.429, -0.2598), (-3.536, 3.536, -0.3), (-3.642, 3.642, -0.2598), (-3.719, 3.719, -0.15), (-4.205, 3.226, 0.0), (-4.173, 3.202, 0.15), (-4.086, 3.135, 0.2598), (-3.967, 3.044, 0.3), (-3.848, 2.952, 0.2598), (-3.761, 2.886, 0.15), (-3.729, 2.861, 3.674e-17), (-3.761, 2.886, -0.15), (-3.848, 2.952, -0.2598), (-3.967, 3.044, -0.3), (-4.086, 3.135, -0.2598), (-4.173, 3.202, -0.15), (-4.59, 2.65, 0.0), (-4.555, 2.63, 0.15), (-4.46, 2.575, 0.2598), (-4.33, 2.5, 0.3), (-4.2, 2.425, 0.2598), (-4.105, 2.37, 0.15), (-4.07, 2.35, 3.674e-17), (-4.105, 2.37, -0.15), (-4.2, 2.425, -0.2598), (-4.33, 2.5, -0.3), (-4.46, 2.575, -0.2598), (-4.555, 2.63, -0.15), (-4.897, 2.028, 0.0), (-4.859, 2.013, 0.15), (-4.758, 1.971, 0.2598), (-4.619, 1.913, 0.3), (-4.481, 1.856, 0.2598), (-4.379, 1.814, 0.15), (-4.342, 1.799, 3.674e-17), (-4.379, 1.814, -0.15), (-4.481, 1.856, -0.2598), (-4.619, 1.913, -0.3), (-4.758, 1.971, -0.2598), (-4.859, 2.013, -0.15), (-5.119, 1.372, 0.0), (-5.081, 1.361, 0.15), (-4.975, 1.333, 0.2598), (-4.83, 1.294, 0.3), (-4.685, 1.255, 0.2598), (-4.579, 1.227, 0.15), (-4.54, 1.216, 3.674e-17), (-4.579, 1.227, -0.15), (-4.685, 1.255, -0.2598), (-4.83, 1.294, -0.3), (-4.975, 1.333, -0.2598), (-5.081, 1.361, -0.15), (-5.255, 0.6918, 0.0), (-5.215, 0.6865, 0.15), (-5.106, 0.6722, 0.2598), (-4.957, 0.6526, 0.3), (-4.809, 0.6331, 0.2598), (-4.7, 0.6187, 0.15), (-4.66, 0.6135, 3.674e-17), (-4.7, 0.6187, -0.15), (-4.809, 0.6331, -0.2598), (-4.957, 0.6526, -0.3), (-5.106, 0.6722, -0.2598), (-5.215, 0.6865, -0.15), (-5.3, 4.633e-07, 0.0), (-5.26, 4.598e-07, 0.15), (-5.15, 4.502e-07, 0.2598), (-5.0, 4.371e-07, 0.3), (-4.85, 4.24e-07, 0.2598), (-4.74, 4.144e-07, 0.15), (-4.7, 4.109e-07, 3.674e-17), (-4.74, 4.144e-07, -0.15), (-4.85, 4.24e-07, -0.2598), (-5.0, 4.371e-07, -0.3), (-5.15, 4.502e-07, -0.2598), (-5.26, 4.598e-07, -0.15), (-5.255, -0.6918, 0.0), (-5.215, -0.6865, 0.15), (-5.106, -0.6722, 0.2598), (-4.957, -0.6526, 0.3), (-4.809, -0.6331, 0.2598), (-4.7, -0.6187, 0.15), (-4.66, -0.6135, 3.674e-17), (-4.7, -0.6187, -0.15), (-4.809, -0.6331, -0.2598), (-4.957, -0.6526, -0.3), (-5.106, -0.6722, -0.2598), (-5.215, -0.6865, -0.15), (-5.119, -1.372, 0.0), (-5.081, -1.361, 0.15), (-4.975, -1.333, 0.2598), (-4.83, -1.294, 0.3), (-4.685, -1.255, 0.2598), (-4.579, -1.227, 0.15), (-4.54, -1.216, 3.674e-17), (-4.579, -1.227, -0.15), (-4.685, -1.255, -0.2598), (-4.83, -1.294, -0.3), (-4.975, -1.333, -0.2598), (-5.081, -1.361, -0.15), (-4.897, -2.028, 0.0), (-4.859, -2.013, 0.15), (-4.758, -1.971, 0.2598), (-4.619, -1.913, 0.3), (-4.481, -1.856, 0.2598), (-4.379, -1.814, 0.15), (-4.342, -1.799, 3.674e-17), (-4.379, -1.814, -0.15), (-4.481, -1.856, -0.2598), (-4.619, -1.913, -0.3), (-4.758, -1.971, -0.2598), (-4.859, -2.013, -0.15), (-4.59, -2.65, 0.0), (-4.555, -2.63, 0.15), (-4.46, -2.575, 0.2598), (-4.33, -2.5, 0.3), (-4.2, -2.425, 0.2598), (-4.105, -2.37, 0.15), (-4.07, -2.35, 3.674e-17), (-4.105, -2.37, -0.15), (-4.2, -2.425, -0.2598), (-4.33, -2.5, -0.3), (-4.46, -2.575, -0.2598), (-4.555, -2.63, -0.15), (-4.205, -3.226, 0.0), (-4.173, -3.202, 0.15), (-4.086, -3.135, 0.2598), (-3.967, -3.044, 0.3), (-3.848, -2.952, 0.2598), (-3.761, -2.886, 0.15), (-3.729, -2.861, 3.674e-17), (-3.761, -2.886, -0.15), (-3.848, -2.952, -0.2598), (-3.967, -3.044, -0.3), (-4.086, -3.135, -0.2598), (-4.173, -3.202, -0.15), (-3.748, -3.748, 0.0), (-3.719, -3.719, 0.15), (-3.642, -3.642, 0.2598), (-3.536, -3.536, 0.3), (-3.429, -3.429, 0.2598), (-3.352, -3.352, 0.15), (-3.323, -3.323, 3.674e-17), (-3.352, -3.352, -0.15), (-3.429, -3.429, -0.2598), (-3.536, -3.536, -0.3), (-3.642, -3.642, -0.2598), (-3.719, -3.719, -0.15), (-3.226, -4.205, 0.0), (-3.202, -4.173, 0.15), (-3.135, -4.086, 0.2598), (-3.044, -3.967, 0.3), (-2.952, -3.848, 0.2598), (-2.886, -3.761, 0.15), (-2.861, -3.729, 3.674e-17), (-2.886, -3.761, -0.15), (-2.952, -3.848, -0.2598), (-3.044, -3.967, -0.3), (-3.135, -4.086, -0.2598), (-3.202, -4.173, -0.15), (-2.65, -4.59, 0.0), (-2.63, -4.555, 0.15), (-2.575, -4.46, 0.2598), (-2.5, -4.33, 0.3), (-2.425, -4.2, 0.2598), (-2.37, -4.105, 0.15), (-2.35, -4.07, 3.674e-17), (-2.37, -4.105, -0.15), (-2.425, -4.2, -0.2598), (-2.5, -4.33, -0.3), (-2.575, -4.46, -0.2598), (-2.63, -4.555, -0.15), (-2.028, -4.897, 0.0), (-2.013, -4.859, 0.15), (-1.971, -4.758, 0.2598), (-1.913, -4.619, 0.3), (-1.856, -4.481, 0.2598), (-1.814, -4.379, 0.15), (-1.799, -4.342, 3.674e-17), (-1.814, -4.379, -0.15), (-1.856, -4.481, -0.2598), (-1.913, -4.619, -0.3), (-1.971, -4.758, -0.2598), (-2.013, -4.859, -0.15), (-1.372, -5.119, 0.0), (-1.361, -5.081, 0.15), (-1.333, -4.975, 0.2598), (-1.294, -4.83, 0.3), (-1.255, -4.685, 0.2598), (-1.227, -4.579, 0.15), (-1.216, -4.54, 3.674e-17), (-1.227, -4.579, -0.15), (-1.255, -4.685, -0.2598), (-1.294, -4.83, -0.3), (-1.333, -4.975, -0.2598), (-1.361, -5.081, -0.15), (-0.6918, -5.255, 0.0), (-0.6865, -5.215, 0.15), (-0.6722, -5.106, 0.2598), (-0.6526, -4.957, 0.3), (-0.6331, -4.809, 0.2598), (-0.6187, -4.7, 0.15), (-0.6135, -4.66, 3.674e-17), (-0.6187, -4.7, -0.15), (-0.6331, -4.809, -0.2598), (-0.6526, -4.957, -0.3), (-0.6722, -5.106, -0.2598), (-0.6865, -5.215, -0.15), (4.001e-07, -5.3, 0.0), (3.971e-07, -5.26, 0.15), (3.888e-07, -5.15, 0.2598), (3.775e-07, -5.0, 0.3), (3.662e-07, -4.85, 0.2598), (3.579e-07, -4.74, 0.15), (3.548e-07, -4.7, 3.674e-17), (3.579e-07, -4.74, -0.15), (3.662e-07, -4.85, -0.2598), (3.775e-07, -5.0, -0.3), (3.888e-07, -5.15, -0.2598), (3.971e-07, -5.26, -0.15), (0.6918, -5.255, 0.0), (0.6865, -5.215, 0.15), (0.6722, -5.106, 0.2598), (0.6526, -4.957, 0.3), (0.6331, -4.809, 0.2598), (0.6187, -4.7, 0.15), (0.6135, -4.66, 3.674e-17), (0.6187, -4.7, -0.15), (0.6331, -4.809, -0.2598), (0.6526, -4.957, -0.3), (0.6722, -5.106, -0.2598), (0.6865, -5.215, -0.15), (1.372, -5.119, 0.0), (1.361, -5.081, 0.15), (1.333, -4.975, 0.2598), (1.294, -4.83, 0.3), (1.255, -4.685, 0.2598), (1.227, -4.579, 0.15), (1.216, -4.54, 3.674e-17), (1.227, -4.579, -0.15), (1.255, -4.685, -0.2598), (1.294, -4.83, -0.3), (1.333, -4.975, -0.2598), (1.361, -5.081, -0.15), (2.028, -4.897, 0.0), (2.013, -4.859, 0.15), (1.971, -4.758, 0.2598), (1.913, -4.619, 0.3), (1.856, -4.481, 0.2598), (1.814, -4.379, 0.15), (1.799, -4.342, 3.674e-17), (1.814, -4.379, -0.15), (1.856, -4.481, -0.2598), (1.913, -4.619, -0.3), (1.971, -4.758, -0.2598), (2.013, -4.859, -0.15), (2.65, -4.59, 0.0), (2.63, -4.555, 0.15), (2.575, -4.46, 0.2598), (2.5, -4.33, 0.3), (2.425, -4.2, 0.2598), (2.37, -4.105, 0.15), (2.35, -4.07, 3.674e-17), (2.37, -4.105, -0.15), (2.425, -4.2, -0.2598), (2.5, -4.33, -0.3), (2.575, -4.46, -0.2598), (2.63, -4.555, -0.15), (3.226, -4.205, 0.0), (3.202, -4.173, 0.15), (3.135, -4.086, 0.2598), (3.044, -3.967, 0.3), (2.952, -3.848, 0.2598), (2.886, -3.761, 0.15), (2.861, -3.729, 3.674e-17), (2.886, -3.761, -0.15), (2.952, -3.848, -0.2598), (3.044, -3.967, -0.3), (3.135, -4.086, -0.2598), (3.202, -4.173, -0.15), (3.748, -3.748, 0.0), (3.719, -3.719, 0.15), (3.642, -3.642, 0.2598), (3.536, -3.536, 0.3), (3.429, -3.429, 0.2598), (3.352, -3.352, 0.15), (3.323, -3.323, 3.674e-17), (3.352, -3.352, -0.15), (3.429, -3.429, -0.2598), (3.536, -3.536, -0.3), (3.642, -3.642, -0.2598), (3.719, -3.719, -0.15), (4.205, -3.226, 0.0), (4.173, -3.202, 0.15), (4.086, -3.135, 0.2598), (3.967, -3.044, 0.3), (3.848, -2.952, 0.2598), (3.761, -2.886, 0.15), (3.729, -2.861, 3.674e-17), (3.761, -2.886, -0.15), (3.848, -2.952, -0.2598), (3.967, -3.044, -0.3), (4.086, -3.135, -0.2598), (4.173, -3.202, -0.15), (4.59, -2.65, 0.0), (4.555, -2.63, 0.15), (4.46, -2.575, 0.2598), (4.33, -2.5, 0.3), (4.2, -2.425, 0.2598), (4.105, -2.37, 0.15), (4.07, -2.35, 3.674e-17), (4.105, -2.37, -0.15), (4.2, -2.425, -0.2598), (4.33, -2.5, -0.3), (4.46, -2.575, -0.2598), (4.555, -2.63, -0.15), (4.897, -2.028, 0.0), (4.859, -2.013, 0.15), (4.758, -1.971, 0.2598), (4.619, -1.913, 0.3), (4.481, -1.856, 0.2598), (4.379, -1.814, 0.15), (4.342, -1.799, 3.674e-17), (4.379, -1.814, -0.15), (4.481, -1.856, -0.2598), (4.619, -1.913, -0.3), (4.758, -1.971, -0.2598), (4.859, -2.013, -0.15), (5.119, -1.372, 0.0), (5.081, -1.361, 0.15), (4.975, -1.333, 0.2598), (4.83, -1.294, 0.3), (4.685, -1.255, 0.2598), (4.579, -1.227, 0.15), (4.54, -1.216, 3.674e-17), (4.579, -1.227, -0.15), (4.685, -1.255, -0.2598), (4.83, -1.294, -0.3), (4.975, -1.333, -0.2598), (5.081, -1.361, -0.15), (5.255, -0.6918, 0.0), (5.215, -0.6865, 0.15), (5.106, -0.6722, 0.2598), (4.957, -0.6526, 0.3), (4.809, -0.6331, 0.2598), (4.7, -0.6187, 0.15), (4.66, -0.6135, 3.674e-17), (4.7, -0.6187, -0.15), (4.809, -0.6331, -0.2598), (4.957, -0.6526, -0.3), (5.106, -0.6722, -0.2598), (5.215, -0.6865, -0.15)], [], [(0, 12, 13, 1), (1, 13, 14, 2), (2, 14, 15, 3), (3, 15, 16, 4), (4, 16, 17, 5), (5, 17, 18, 6), (6, 18, 19, 7), (7, 19, 20, 8), (8, 20, 21, 9), (9, 21, 22, 10), (10, 22, 23, 11), (11, 23, 12, 0), (12, 24, 25, 13), (13, 25, 26, 14), (14, 26, 27, 15), (15, 27, 28, 16), (16, 28, 29, 17), (17, 29, 30, 18), (18, 30, 31, 19), (19, 31, 32, 20), (20, 32, 33, 21), (21, 33, 34, 22), (22, 34, 35, 23), (23, 35, 24, 12), (24, 36, 37, 25), (25, 37, 38, 26), (26, 38, 39, 27), (27, 39, 40, 28), (28, 40, 41, 29), (29, 41, 42, 30), (30, 42, 43, 31), (31, 43, 44, 32), (32, 44, 45, 33), (33, 45, 46, 34), (34, 46, 47, 35), (35, 47, 36, 24), (36, 48, 49, 37), (37, 49, 50, 38), (38, 50, 51, 39), (39, 51, 52, 40), (40, 52, 53, 41), (41, 53, 54, 42), (42, 54, 55, 43), (43, 55, 56, 44), (44, 56, 57, 45), (45, 57, 58, 46), (46, 58, 59, 47), (47, 59, 48, 36), (48, 60, 61, 49), (49, 61, 62, 50), (50, 62, 63, 51), (51, 63, 64, 52), (52, 64, 65, 53), (53, 65, 66, 54), (54, 66, 67, 55), (55, 67, 68, 56), (56, 68, 69, 57), (57, 69, 70, 58), (58, 70, 71, 59), (59, 71, 60, 48), (60, 72, 73, 61), (61, 73, 74, 62), (62, 74, 75, 63), (63, 75, 76, 64), (64, 76, 77, 65), (65, 77, 78, 66), (66, 78, 79, 67), (67, 79, 80, 68), (68, 80, 81, 69), (69, 81, 82, 70), (70, 82, 83, 71), (71, 83, 72, 60), (72, 84, 85, 73), (73, 85, 86, 74), (74, 86, 87, 75), (75, 87, 88, 76), (76, 88, 89, 77), (77, 89, 90, 78), (78, 90, 91, 79), (79, 91, 92, 80), (80, 92, 93, 81), (81, 93, 94, 82), (82, 94, 95, 83), (83, 95, 84, 72), (84, 96, 97, 85), (85, 97, 98, 86), (86, 98, 99, 87), (87, 99, 100, 88), (88, 100, 101, 89), (89, 101, 102, 90), (90, 102, 103, 91), (91, 103, 104, 92), (92, 104, 105, 93), (93, 105, 106, 94), (94, 106, 107, 95), (95, 107, 96, 84), (96, 108, 109, 97), (97, 109, 110, 98), (98, 110, 111, 99), (99, 111, 112, 100), (100, 112, 113, 101), (101, 113, 114, 102), (102, 114, 115, 103), (103, 115, 116, 104), (104, 116, 117, 105), (105, 117, 118, 106), (106, 118, 119, 107), (107, 119, 108, 96), (108, 120, 121, 109), (109, 121, 122, 110), (110, 122, 123, 111), (111, 123, 124, 112), (112, 124, 125, 113), (113, 125, 126, 114), (114, 126, 127, 115), (115, 127, 128, 116), (116, 128, 129, 117), (117, 129, 130, 118), (118, 130, 131, 119), (119, 131, 120, 108), (120, 132, 133, 121), (121, 133, 134, 122), (122, 134, 135, 123), (123, 135, 136, 124), (124, 136, 137, 125), (125, 137, 138, 126), (126, 138, 139, 127), (127, 139, 140, 128), (128, 140, 141, 129), (129, 141, 142, 130), (130, 142, 143, 131), (131, 143, 132, 120), (132, 144, 145, 133), (133, 145, 146, 134), (134, 146, 147, 135), (135, 147, 148, 136), (136, 148, 149, 137), (137, 149, 150, 138), (138, 150, 151, 139), (139, 151, 152, 140), (140, 152, 153, 141), (141, 153, 154, 142), (142, 154, 155, 143), (143, 155, 144, 132), (144, 156, 157, 145), (145, 157, 158, 146), (146, 158, 159, 147), (147, 159, 160, 148), (148, 160, 161, 149), (149, 161, 162, 150), (150, 162, 163, 151), (151, 163, 164, 152), (152, 164, 165, 153), (153, 165, 166, 154), (154, 166, 167, 155), (155, 167, 156, 144), (156, 168, 169, 157), (157, 169, 170, 158), (158, 170, 171, 159), (159, 171, 172, 160), (160, 172, 173, 161), (161, 173, 174, 162), (162, 174, 175, 163), (163, 175, 176, 164), (164, 176, 177, 165), (165, 177, 178, 166), (166, 178, 179, 167), (167, 179, 168, 156), (168, 180, 181, 169), (169, 181, 182, 170), (170, 182, 183, 171), (171, 183, 184, 172), (172, 184, 185, 173), (173, 185, 186, 174), (174, 186, 187, 175), (175, 187, 188, 176), (176, 188, 189, 177), (177, 189, 190, 178), (178, 190, 191, 179), (179, 191, 180, 168), (180, 192, 193, 181), (181, 193, 194, 182), (182, 194, 195, 183), (183, 195, 196, 184), (184, 196, 197, 185), (185, 197, 198, 186), (186, 198, 199, 187), (187, 199, 200, 188), (188, 200, 201, 189), (189, 201, 202, 190), (190, 202, 203, 191), (191, 203, 192, 180), (192, 204, 205, 193), (193, 205, 206, 194), (194, 206, 207, 195), (195, 207, 208, 196), (196, 208, 209, 197), (197, 209, 210, 198), (198, 210, 211, 199), (199, 211, 212, 200), (200, 212, 213, 201), (201, 213, 214, 202), (202, 214, 215, 203), (203, 215, 204, 192), (204, 216, 217, 205), (205, 217, 218, 206), (206, 218, 219, 207), (207, 219, 220, 208), (208, 220, 221, 209), (209, 221, 222, 210), (210, 222, 223, 211), (211, 223, 224, 212), (212, 224, 225, 213), (213, 225, 226, 214), (214, 226, 227, 215), (215, 227, 216, 204), (216, 228, 229, 217), (217, 229, 230, 218), (218, 230, 231, 219), (219, 231, 232, 220), (220, 232, 233, 221), (221, 233, 234, 222), (222, 234, 235, 223), (223, 235, 236, 224), (224, 236, 237, 225), (225, 237, 238, 226), (226, 238, 239, 227), (227, 239, 228, 216), (228, 240, 241, 229), (229, 241, 242, 230), (230, 242, 243, 231), (231, 243, 244, 232), (232, 244, 245, 233), (233, 245, 246, 234), (234, 246, 247, 235), (235, 247, 248, 236), (236, 248, 249, 237), (237, 249, 250, 238), (238, 250, 251, 239), (239, 251, 240, 228), (240, 252, 253, 241), (241, 253, 254, 242), (242, 254, 255, 243), (243, 255, 256, 244), (244, 256, 257, 245), (245, 257, 258, 246), (246, 258, 259, 247), (247, 259, 260, 248), (248, 260, 261, 249), (249, 261, 262, 250), (250, 262, 263, 251), (251, 263, 252, 240), (252, 264, 265, 253), (253, 265, 266, 254), (254, 266, 267, 255), (255, 267, 268, 256), (256, 268, 269, 257), (257, 269, 270, 258), (258, 270, 271, 259), (259, 271, 272, 260), (260, 272, 273, 261), (261, 273, 274, 262), (262, 274, 275, 263), (263, 275, 264, 252), (264, 276, 277, 265), (265, 277, 278, 266), (266, 278, 279, 267), (267, 279, 280, 268), (268, 280, 281, 269), (269, 281, 282, 270), (270, 282, 283, 271), (271, 283, 284, 272), (272, 284, 285, 273), (273, 285, 286, 274), (274, 286, 287, 275), (275, 287, 276, 264), (276, 288, 289, 277), (277, 289, 290, 278), (278, 290, 291, 279), (279, 291, 292, 280), (280, 292, 293, 281), (281, 293, 294, 282), (282, 294, 295, 283), (283, 295, 296, 284), (284, 296, 297, 285), (285, 297, 298, 286), (286, 298, 299, 287), (287, 299, 288, 276), (288, 300, 301, 289), (289, 301, 302, 290), (290, 302, 303, 291), (291, 303, 304, 292), (292, 304, 305, 293), (293, 305, 306, 294), (294, 306, 307, 295), (295, 307, 308, 296), (296, 308, 309, 297), (297, 309, 310, 298), (298, 310, 311, 299), (299, 311, 300, 288), (300, 312, 313, 301), (301, 313, 314, 302), (302, 314, 315, 303), (303, 315, 316, 304), (304, 316, 317, 305), (305, 317, 318, 306), (306, 318, 319, 307), (307, 319, 320, 308), (308, 320, 321, 309), (309, 321, 322, 310), (310, 322, 323, 311), (311, 323, 312, 300), (312, 324, 325, 313), (313, 325, 326, 314), (314, 326, 327, 315), (315, 327, 328, 316), (316, 328, 329, 317), (317, 329, 330, 318), (318, 330, 331, 319), (319, 331, 332, 320), (320, 332, 333, 321), (321, 333, 334, 322), (322, 334, 335, 323), (323, 335, 324, 312), (324, 336, 337, 325), (325, 337, 338, 326), (326, 338, 339, 327), (327, 339, 340, 328), (328, 340, 341, 329), (329, 341, 342, 330), (330, 342, 343, 331), (331, 343, 344, 332), (332, 344, 345, 333), (333, 345, 346, 334), (334, 346, 347, 335), (335, 347, 336, 324), (336, 348, 349, 337), (337, 349, 350, 338), (338, 350, 351, 339), (339, 351, 352, 340), (340, 352, 353, 341), (341, 353, 354, 342), (342, 354, 355, 343), (343, 355, 356, 344), (344, 356, 357, 345), (345, 357, 358, 346), (346, 358, 359, 347), (347, 359, 348, 336), (348, 360, 361, 349), (349, 361, 362, 350), (350, 362, 363, 351), (351, 363, 364, 352), (352, 364, 365, 353), (353, 365, 366, 354), (354, 366, 367, 355), (355, 367, 368, 356), (356, 368, 369, 357), (357, 369, 370, 358), (358, 370, 371, 359), (359, 371, 360, 348), (360, 372, 373, 361), (361, 373, 374, 362), (362, 374, 375, 363), (363, 375, 376, 364), (364, 376, 377, 365), (365, 377, 378, 366), (366, 378, 379, 367), (367, 379, 380, 368), (368, 380, 381, 369), (369, 381, 382, 370), (370, 382, 383, 371), (371, 383, 372, 360), (372, 384, 385, 373), (373, 385, 386, 374), (374, 386, 387, 375), (375, 387, 388, 376), (376, 388, 389, 377), (377, 389, 390, 378), (378, 390, 391, 379), (379, 391, 392, 380), (380, 392, 393, 381), (381, 393, 394, 382), (382, 394, 395, 383), (383, 395, 384, 372), (384, 396, 397, 385), (385, 397, 398, 386), (386, 398, 399, 387), (387, 399, 400, 388), (388, 400, 401, 389), (389, 401, 402, 390), (390, 402, 403, 391), (391, 403, 404, 392), (392, 404, 405, 393), (393, 405, 406, 394), (394, 406, 407, 395), (395, 407, 396, 384), (396, 408, 409, 397), (397, 409, 410, 398), (398, 410, 411, 399), (399, 411, 412, 400), (400, 412, 413, 401), (401, 413, 414, 402), (402, 414, 415, 403), (403, 415, 416, 404), (404, 416, 417, 405), (405, 417, 418, 406), (406, 418, 419, 407), (407, 419, 408, 396), (408, 420, 421, 409), (409, 421, 422, 410), (410, 422, 423, 411), (411, 423, 424, 412), (412, 424, 425, 413), (413, 425, 426, 414), (414, 426, 427, 415), (415, 427, 428, 416), (416, 428, 429, 417), (417, 429, 430, 418), (418, 430, 431, 419), (419, 431, 420, 408), (420, 432, 433, 421), (421, 433, 434, 422), (422, 434, 435, 423), (423, 435, 436, 424), (424, 436, 437, 425), (425, 437, 438, 426), (426, 438, 439, 427), (427, 439, 440, 428), (428, 440, 441, 429), (429, 441, 442, 430), (430, 442, 443, 431), (431, 443, 432, 420), (432, 444, 445, 433), (433, 445, 446, 434), (434, 446, 447, 435), (435, 447, 448, 436), (436, 448, 449, 437), (437, 449, 450, 438), (438, 450, 451, 439), (439, 451, 452, 440), (440, 452, 453, 441), (441, 453, 454, 442), (442, 454, 455, 443), (443, 455, 444, 432), (444, 456, 457, 445), (445, 457, 458, 446), (446, 458, 459, 447), (447, 459, 460, 448), (448, 460, 461, 449), (449, 461, 462, 450), (450, 462, 463, 451), (451, 463, 464, 452), (452, 464, 465, 453), (453, 465, 466, 454), (454, 466, 467, 455), (455, 467, 456, 444), (456, 468, 469, 457), (457, 469, 470, 458), (458, 470, 471, 459), (459, 471, 472, 460), (460, 472, 473, 461), (461, 473, 474, 462), (462, 474, 475, 463), (463, 475, 476, 464), (464, 476, 477, 465), (465, 477, 478, 466), (466, 478, 479, 467), (467, 479, 468, 456), (468, 480, 481, 469), (469, 481, 482, 470), (470, 482, 483, 471), (471, 483, 484, 472), (472, 484, 485, 473), (473, 485, 486, 474), (474, 486, 487, 475), (475, 487, 488, 476), (476, 488, 489, 477), (477, 489, 490, 478), (478, 490, 491, 479), (479, 491, 480, 468), (480, 492, 493, 481), (481, 493, 494, 482), (482, 494, 495, 483), (483, 495, 496, 484), (484, 496, 497, 485), (485, 497, 498, 486), (486, 498, 499, 487), (487, 499, 500, 488), (488, 500, 501, 489), (489, 501, 502, 490), (490, 502, 503, 491), (491, 503, 492, 480), (492, 504, 505, 493), (493, 505, 506, 494), (494, 506, 507, 495), (495, 507, 508, 496), (496, 508, 509, 497), (497, 509, 510, 498), (498, 510, 511, 499), (499, 511, 512, 500), (500, 512, 513, 501), (501, 513, 514, 502), (502, 514, 515, 503), (503, 515, 504, 492), (504, 516, 517, 505), (505, 517, 518, 506), (506, 518, 519, 507), (507, 519, 520, 508), (508, 520, 521, 509), (509, 521, 522, 510), (510, 522, 523, 511), (511, 523, 524, 512), (512, 524, 525, 513), (513, 525, 526, 514), (514, 526, 527, 515), (515, 527, 516, 504), (516, 528, 529, 517), (517, 529, 530, 518), (518, 530, 531, 519), (519, 531, 532, 520), (520, 532, 533, 521), (521, 533, 534, 522), (522, 534, 535, 523), (523, 535, 536, 524), (524, 536, 537, 525), (525, 537, 538, 526), (526, 538, 539, 527), (527, 539, 528, 516), (528, 540, 541, 529), (529, 541, 542, 530), (530, 542, 543, 531), (531, 543, 544, 532), (532, 544, 545, 533), (533, 545, 546, 534), (534, 546, 547, 535), (535, 547, 548, 536), (536, 548, 549, 537), (537, 549, 550, 538), (538, 550, 551, 539), (539, 551, 540, 528), (540, 552, 553, 541), (541, 553, 554, 542), (542, 554, 555, 543), (543, 555, 556, 544), (544, 556, 557, 545), (545, 557, 558, 546), (546, 558, 559, 547), (547, 559, 560, 548), (548, 560, 561, 549), (549, 561, 562, 550), (550, 562, 563, 551), (551, 563, 552, 540), (552, 564, 565, 553), (553, 565, 566, 554), (554, 566, 567, 555), (555, 567, 568, 556), (556, 568, 569, 557), (557, 569, 570, 558), (558, 570, 571, 559), (559, 571, 572, 560), (560, 572, 573, 561), (561, 573, 574, 562), (562, 574, 575, 563), (563, 575, 564, 552), (564, 0, 1, 565), (565, 1, 2, 566), (566, 2, 3, 567), (567, 3, 4, 568), (568, 4, 5, 569), (569, 5, 6, 570), (570, 6, 7, 571), (571, 7, 8, 572), (572, 8, 9, 573), (573, 9, 10, 574), (574, 10, 11, 575), (575, 11, 0, 564)])
_uv = me_torus_001.uv_layers.new(name='UVMap')
_uv.uv.foreach_set('vector', [0.5, 0.5, 0.5208, 0.5, 0.5208, 0.5833, 0.5, 0.5833, 0.5, 0.5833, 0.5208, 0.5833, 0.5208, 0.6667, 0.5, 0.6667, 0.5, 0.6667, 0.5208, 0.6667, 0.5208, 0.75, 0.5, 0.75, 0.5, 0.75, 0.5208, 0.75, 0.5208, 0.8333, 0.5, 0.8333, 0.5, 0.8333, 0.5208, 0.8333, 0.5208, 0.9167, 0.5, 0.9167, 0.5, 0.9167, 0.5208, 0.9167, 0.5208, 1.0, 0.5, 1.0, 0.5, 2.22e-16, 0.5208, 2.22e-16, 0.5208, 0.08333, 0.5, 0.08333, 0.5, 0.08333, 0.5208, 0.08333, 0.5208, 0.1667, 0.5, 0.1667, 0.5, 0.1667, 0.5208, 0.1667, 0.5208, 0.25, 0.5, 0.25, 0.5, 0.25, 0.5208, 0.25, 0.5208, 0.3333, 0.5, 0.3333, 0.5, 0.3333, 0.5208, 0.3333, 0.5208, 0.4167, 0.5, 0.4167, 0.5, 0.4167, 0.5208, 0.4167, 0.5208, 0.5, 0.5, 0.5, 0.5208, 0.5, 0.5417, 0.5, 0.5417, 0.5833, 0.5208, 0.5833, 0.5208, 0.5833, 0.5417, 0.5833, 0.5417, 0.6667, 0.5208, 0.6667, 0.5208, 0.6667, 0.5417, 0.6667, 0.5417, 0.75, 0.5208, 0.75, 0.5208, 0.75, 0.5417, 0.75, 0.5417, 0.8333, 0.5208, 0.8333, 0.5208, 0.8333, 0.5417, 0.8333, 0.5417, 0.9167, 0.5208, 0.9167, 0.5208, 0.9167, 0.5417, 0.9167, 0.5417, 1.0, 0.5208, 1.0, 0.5208, 2.22e-16, 0.5417, 2.22e-16, 0.5417, 0.08333, 0.5208, 0.08333, 0.5208, 0.08333, 0.5417, 0.08333, 0.5417, 0.1667, 0.5208, 0.1667, 0.5208, 0.1667, 0.5417, 0.1667, 0.5417, 0.25, 0.5208, 0.25, 0.5208, 0.25, 0.5417, 0.25, 0.5417, 0.3333, 0.5208, 0.3333, 0.5208, 0.3333, 0.5417, 0.3333, 0.5417, 0.4167, 0.5208, 0.4167, 0.5208, 0.4167, 0.5417, 0.4167, 0.5417, 0.5, 0.5208, 0.5, 0.5417, 0.5, 0.5625, 0.5, 0.5625, 0.5833, 0.5417, 0.5833, 0.5417, 0.5833, 0.5625, 0.5833, 0.5625, 0.6667, 0.5417, 0.6667, 0.5417, 0.6667, 0.5625, 0.6667, 0.5625, 0.75, 0.5417, 0.75, 0.5417, 0.75, 0.5625, 0.75, 0.5625, 0.8333, 0.5417, 0.8333, 0.5417, 0.8333, 0.5625, 0.8333, 0.5625, 0.9167, 0.5417, 0.9167, 0.5417, 0.9167, 0.5625, 0.9167, 0.5625, 1.0, 0.5417, 1.0, 0.5417, 2.22e-16, 0.5625, 2.22e-16, 0.5625, 0.08333, 0.5417, 0.08333, 0.5417, 0.08333, 0.5625, 0.08333, 0.5625, 0.1667, 0.5417, 0.1667, 0.5417, 0.1667, 0.5625, 0.1667, 0.5625, 0.25, 0.5417, 0.25, 0.5417, 0.25, 0.5625, 0.25, 0.5625, 0.3333, 0.5417, 0.3333, 0.5417, 0.3333, 0.5625, 0.3333, 0.5625, 0.4167, 0.5417, 0.4167, 0.5417, 0.4167, 0.5625, 0.4167, 0.5625, 0.5, 0.5417, 0.5, 0.5625, 0.5, 0.5833, 0.5, 0.5833, 0.5833, 0.5625, 0.5833, 0.5625, 0.5833, 0.5833, 0.5833, 0.5833, 0.6667, 0.5625, 0.6667, 0.5625, 0.6667, 0.5833, 0.6667, 0.5833, 0.75, 0.5625, 0.75, 0.5625, 0.75, 0.5833, 0.75, 0.5833, 0.8333, 0.5625, 0.8333, 0.5625, 0.8333, 0.5833, 0.8333, 0.5833, 0.9167, 0.5625, 0.9167, 0.5625, 0.9167, 0.5833, 0.9167, 0.5833, 1.0, 0.5625, 1.0, 0.5625, 2.22e-16, 0.5833, 2.22e-16, 0.5833, 0.08333, 0.5625, 0.08333, 0.5625, 0.08333, 0.5833, 0.08333, 0.5833, 0.1667, 0.5625, 0.1667, 0.5625, 0.1667, 0.5833, 0.1667, 0.5833, 0.25, 0.5625, 0.25, 0.5625, 0.25, 0.5833, 0.25, 0.5833, 0.3333, 0.5625, 0.3333, 0.5625, 0.3333, 0.5833, 0.3333, 0.5833, 0.4167, 0.5625, 0.4167, 0.5625, 0.4167, 0.5833, 0.4167, 0.5833, 0.5, 0.5625, 0.5, 0.5833, 0.5, 0.6042, 0.5, 0.6042, 0.5833, 0.5833, 0.5833, 0.5833, 0.5833, 0.6042, 0.5833, 0.6042, 0.6667, 0.5833, 0.6667, 0.5833, 0.6667, 0.6042, 0.6667, 0.6042, 0.75, 0.5833, 0.75, 0.5833, 0.75, 0.6042, 0.75, 0.6042, 0.8333, 0.5833, 0.8333, 0.5833, 0.8333, 0.6042, 0.8333, 0.6042, 0.9167, 0.5833, 0.9167, 0.5833, 0.9167, 0.6042, 0.9167, 0.6042, 1.0, 0.5833, 1.0, 0.5833, 2.22e-16, 0.6042, 2.22e-16, 0.6042, 0.08333, 0.5833, 0.08333, 0.5833, 0.08333, 0.6042, 0.08333, 0.6042, 0.1667, 0.5833, 0.1667, 0.5833, 0.1667, 0.6042, 0.1667, 0.6042, 0.25, 0.5833, 0.25, 0.5833, 0.25, 0.6042, 0.25, 0.6042, 0.3333, 0.5833, 0.3333, 0.5833, 0.3333, 0.6042, 0.3333, 0.6042, 0.4167, 0.5833, 0.4167, 0.5833, 0.4167, 0.6042, 0.4167, 0.6042, 0.5, 0.5833, 0.5, 0.6042, 0.5, 0.625, 0.5, 0.625, 0.5833, 0.6042, 0.5833, 0.6042, 0.5833, 0.625, 0.5833, 0.625, 0.6667, 0.6042, 0.6667, 0.6042, 0.6667, 0.625, 0.6667, 0.625, 0.75, 0.6042, 0.75, 0.6042, 0.75, 0.625, 0.75, 0.625, 0.8333, 0.6042, 0.8333, 0.6042, 0.8333, 0.625, 0.8333, 0.625, 0.9167, 0.6042, 0.9167, 0.6042, 0.9167, 0.625, 0.9167, 0.625, 1.0, 0.6042, 1.0, 0.6042, 2.22e-16, 0.625, 2.22e-16, 0.625, 0.08333, 0.6042, 0.08333, 0.6042, 0.08333, 0.625, 0.08333, 0.625, 0.1667, 0.6042, 0.1667, 0.6042, 0.1667, 0.625, 0.1667, 0.625, 0.25, 0.6042, 0.25, 0.6042, 0.25, 0.625, 0.25, 0.625, 0.3333, 0.6042, 0.3333, 0.6042, 0.3333, 0.625, 0.3333, 0.625, 0.4167, 0.6042, 0.4167, 0.6042, 0.4167, 0.625, 0.4167, 0.625, 0.5, 0.6042, 0.5, 0.625, 0.5, 0.6458, 0.5, 0.6458, 0.5833, 0.625, 0.5833, 0.625, 0.5833, 0.6458, 0.5833, 0.6458, 0.6667, 0.625, 0.6667, 0.625, 0.6667, 0.6458, 0.6667, 0.6458, 0.75, 0.625, 0.75, 0.625, 0.75, 0.6458, 0.75, 0.6458, 0.8333, 0.625, 0.8333, 0.625, 0.8333, 0.6458, 0.8333, 0.6458, 0.9167, 0.625, 0.9167, 0.625, 0.9167, 0.6458, 0.9167, 0.6458, 1.0, 0.625, 1.0, 0.625, 2.22e-16, 0.6458, 2.22e-16, 0.6458, 0.08333, 0.625, 0.08333, 0.625, 0.08333, 0.6458, 0.08333, 0.6458, 0.1667, 0.625, 0.1667, 0.625, 0.1667, 0.6458, 0.1667, 0.6458, 0.25, 0.625, 0.25, 0.625, 0.25, 0.6458, 0.25, 0.6458, 0.3333, 0.625, 0.3333, 0.625, 0.3333, 0.6458, 0.3333, 0.6458, 0.4167, 0.625, 0.4167, 0.625, 0.4167, 0.6458, 0.4167, 0.6458, 0.5, 0.625, 0.5, 0.6458, 0.5, 0.6667, 0.5, 0.6667, 0.5833, 0.6458, 0.5833, 0.6458, 0.5833, 0.6667, 0.5833, 0.6667, 0.6667, 0.6458, 0.6667, 0.6458, 0.6667, 0.6667, 0.6667, 0.6667, 0.75, 0.6458, 0.75, 0.6458, 0.75, 0.6667, 0.75, 0.6667, 0.8333, 0.6458, 0.8333, 0.6458, 0.8333, 0.6667, 0.8333, 0.6667, 0.9167, 0.6458, 0.9167, 0.6458, 0.9167, 0.6667, 0.9167, 0.6667, 1.0, 0.6458, 1.0, 0.6458, 2.22e-16, 0.6667, 2.22e-16, 0.6667, 0.08333, 0.6458, 0.08333, 0.6458, 0.08333, 0.6667, 0.08333, 0.6667, 0.1667, 0.6458, 0.1667, 0.6458, 0.1667, 0.6667, 0.1667, 0.6667, 0.25, 0.6458, 0.25, 0.6458, 0.25, 0.6667, 0.25, 0.6667, 0.3333, 0.6458, 0.3333, 0.6458, 0.3333, 0.6667, 0.3333, 0.6667, 0.4167, 0.6458, 0.4167, 0.6458, 0.4167, 0.6667, 0.4167, 0.6667, 0.5, 0.6458, 0.5, 0.6667, 0.5, 0.6875, 0.5, 0.6875, 0.5833, 0.6667, 0.5833, 0.6667, 0.5833, 0.6875, 0.5833, 0.6875, 0.6667, 0.6667, 0.6667, 0.6667, 0.6667, 0.6875, 0.6667, 0.6875, 0.75, 0.6667, 0.75, 0.6667, 0.75, 0.6875, 0.75, 0.6875, 0.8333, 0.6667, 0.8333, 0.6667, 0.8333, 0.6875, 0.8333, 0.6875, 0.9167, 0.6667, 0.9167, 0.6667, 0.9167, 0.6875, 0.9167, 0.6875, 1.0, 0.6667, 1.0, 0.6667, 2.22e-16, 0.6875, 2.22e-16, 0.6875, 0.08333, 0.6667, 0.08333, 0.6667, 0.08333, 0.6875, 0.08333, 0.6875, 0.1667, 0.6667, 0.1667, 0.6667, 0.1667, 0.6875, 0.1667, 0.6875, 0.25, 0.6667, 0.25, 0.6667, 0.25, 0.6875, 0.25, 0.6875, 0.3333, 0.6667, 0.3333, 0.6667, 0.3333, 0.6875, 0.3333, 0.6875, 0.4167, 0.6667, 0.4167, 0.6667, 0.4167, 0.6875, 0.4167, 0.6875, 0.5, 0.6667, 0.5, 0.6875, 0.5, 0.7083, 0.5, 0.7083, 0.5833, 0.6875, 0.5833, 0.6875, 0.5833, 0.7083, 0.5833, 0.7083, 0.6667, 0.6875, 0.6667, 0.6875, 0.6667, 0.7083, 0.6667, 0.7083, 0.75, 0.6875, 0.75, 0.6875, 0.75, 0.7083, 0.75, 0.7083, 0.8333, 0.6875, 0.8333, 0.6875, 0.8333, 0.7083, 0.8333, 0.7083, 0.9167, 0.6875, 0.9167, 0.6875, 0.9167, 0.7083, 0.9167, 0.7083, 1.0, 0.6875, 1.0, 0.6875, 2.22e-16, 0.7083, 2.22e-16, 0.7083, 0.08333, 0.6875, 0.08333, 0.6875, 0.08333, 0.7083, 0.08333, 0.7083, 0.1667, 0.6875, 0.1667, 0.6875, 0.1667, 0.7083, 0.1667, 0.7083, 0.25, 0.6875, 0.25, 0.6875, 0.25, 0.7083, 0.25, 0.7083, 0.3333, 0.6875, 0.3333, 0.6875, 0.3333, 0.7083, 0.3333, 0.7083, 0.4167, 0.6875, 0.4167, 0.6875, 0.4167, 0.7083, 0.4167, 0.7083, 0.5, 0.6875, 0.5, 0.7083, 0.5, 0.7292, 0.5, 0.7292, 0.5833, 0.7083, 0.5833, 0.7083, 0.5833, 0.7292, 0.5833, 0.7292, 0.6667, 0.7083, 0.6667, 0.7083, 0.6667, 0.7292, 0.6667, 0.7292, 0.75, 0.7083, 0.75, 0.7083, 0.75, 0.7292, 0.75, 0.7292, 0.8333, 0.7083, 0.8333, 0.7083, 0.8333, 0.7292, 0.8333, 0.7292, 0.9167, 0.7083, 0.9167, 0.7083, 0.9167, 0.7292, 0.9167, 0.7292, 1.0, 0.7083, 1.0, 0.7083, 2.22e-16, 0.7292, 2.22e-16, 0.7292, 0.08333, 0.7083, 0.08333, 0.7083, 0.08333, 0.7292, 0.08333, 0.7292, 0.1667, 0.7083, 0.1667, 0.7083, 0.1667, 0.7292, 0.1667, 0.7292, 0.25, 0.7083, 0.25, 0.7083, 0.25, 0.7292, 0.25, 0.7292, 0.3333, 0.7083, 0.3333, 0.7083, 0.3333, 0.7292, 0.3333, 0.7292, 0.4167, 0.7083, 0.4167, 0.7083, 0.4167, 0.7292, 0.4167, 0.7292, 0.5, 0.7083, 0.5, 0.7292, 0.5, 0.75, 0.5, 0.75, 0.5833, 0.7292, 0.5833, 0.7292, 0.5833, 0.75, 0.5833, 0.75, 0.6667, 0.7292, 0.6667, 0.7292, 0.6667, 0.75, 0.6667, 0.75, 0.75, 0.7292, 0.75, 0.7292, 0.75, 0.75, 0.75, 0.75, 0.8333, 0.7292, 0.8333, 0.7292, 0.8333, 0.75, 0.8333, 0.75, 0.9167, 0.7292, 0.9167, 0.7292, 0.9167, 0.75, 0.9167, 0.75, 1.0, 0.7292, 1.0, 0.7292, 2.22e-16, 0.75, 2.22e-16, 0.75, 0.08333, 0.7292, 0.08333, 0.7292, 0.08333, 0.75, 0.08333, 0.75, 0.1667, 0.7292, 0.1667, 0.7292, 0.1667, 0.75, 0.1667, 0.75, 0.25, 0.7292, 0.25, 0.7292, 0.25, 0.75, 0.25, 0.75, 0.3333, 0.7292, 0.3333, 0.7292, 0.3333, 0.75, 0.3333, 0.75, 0.4167, 0.7292, 0.4167, 0.7292, 0.4167, 0.75, 0.4167, 0.75, 0.5, 0.7292, 0.5, 0.75, 0.5, 0.7708, 0.5, 0.7708, 0.5833, 0.75, 0.5833, 0.75, 0.5833, 0.7708, 0.5833, 0.7708, 0.6667, 0.75, 0.6667, 0.75, 0.6667, 0.7708, 0.6667, 0.7708, 0.75, 0.75, 0.75, 0.75, 0.75, 0.7708, 0.75, 0.7708, 0.8333, 0.75, 0.8333, 0.75, 0.8333, 0.7708, 0.8333, 0.7708, 0.9167, 0.75, 0.9167, 0.75, 0.9167, 0.7708, 0.9167, 0.7708, 1.0, 0.75, 1.0, 0.75, 2.22e-16, 0.7708, 2.22e-16, 0.7708, 0.08333, 0.75, 0.08333, 0.75, 0.08333, 0.7708, 0.08333, 0.7708, 0.1667, 0.75, 0.1667, 0.75, 0.1667, 0.7708, 0.1667, 0.7708, 0.25, 0.75, 0.25, 0.75, 0.25, 0.7708, 0.25, 0.7708, 0.3333, 0.75, 0.3333, 0.75, 0.3333, 0.7708, 0.3333, 0.7708, 0.4167, 0.75, 0.4167, 0.75, 0.4167, 0.7708, 0.4167, 0.7708, 0.5, 0.75, 0.5, 0.7708, 0.5, 0.7917, 0.5, 0.7917, 0.5833, 0.7708, 0.5833, 0.7708, 0.5833, 0.7917, 0.5833, 0.7917, 0.6667, 0.7708, 0.6667, 0.7708, 0.6667, 0.7917, 0.6667, 0.7917, 0.75, 0.7708, 0.75, 0.7708, 0.75, 0.7917, 0.75, 0.7917, 0.8333, 0.7708, 0.8333, 0.7708, 0.8333, 0.7917, 0.8333, 0.7917, 0.9167, 0.7708, 0.9167, 0.7708, 0.9167, 0.7917, 0.9167, 0.7917, 1.0, 0.7708, 1.0, 0.7708, 2.22e-16, 0.7917, 2.22e-16, 0.7917, 0.08333, 0.7708, 0.08333, 0.7708, 0.08333, 0.7917, 0.08333, 0.7917, 0.1667, 0.7708, 0.1667, 0.7708, 0.1667, 0.7917, 0.1667, 0.7917, 0.25, 0.7708, 0.25, 0.7708, 0.25, 0.7917, 0.25, 0.7917, 0.3333, 0.7708, 0.3333, 0.7708, 0.3333, 0.7917, 0.3333, 0.7917, 0.4167, 0.7708, 0.4167, 0.7708, 0.4167, 0.7917, 0.4167, 0.7917, 0.5, 0.7708, 0.5, 0.7917, 0.5, 0.8125, 0.5, 0.8125, 0.5833, 0.7917, 0.5833, 0.7917, 0.5833, 0.8125, 0.5833, 0.8125, 0.6667, 0.7917, 0.6667, 0.7917, 0.6667, 0.8125, 0.6667, 0.8125, 0.75, 0.7917, 0.75, 0.7917, 0.75, 0.8125, 0.75, 0.8125, 0.8333, 0.7917, 0.8333, 0.7917, 0.8333, 0.8125, 0.8333, 0.8125, 0.9167, 0.7917, 0.9167, 0.7917, 0.9167, 0.8125, 0.9167, 0.8125, 1.0, 0.7917, 1.0, 0.7917, 2.22e-16, 0.8125, 2.22e-16, 0.8125, 0.08333, 0.7917, 0.08333, 0.7917, 0.08333, 0.8125, 0.08333, 0.8125, 0.1667, 0.7917, 0.1667, 0.7917, 0.1667, 0.8125, 0.1667, 0.8125, 0.25, 0.7917, 0.25, 0.7917, 0.25, 0.8125, 0.25, 0.8125, 0.3333, 0.7917, 0.3333, 0.7917, 0.3333, 0.8125, 0.3333, 0.8125, 0.4167, 0.7917, 0.4167, 0.7917, 0.4167, 0.8125, 0.4167, 0.8125, 0.5, 0.7917, 0.5, 0.8125, 0.5, 0.8333, 0.5, 0.8333, 0.5833, 0.8125, 0.5833, 0.8125, 0.5833, 0.8333, 0.5833, 0.8333, 0.6667, 0.8125, 0.6667, 0.8125, 0.6667, 0.8333, 0.6667, 0.8333, 0.75, 0.8125, 0.75, 0.8125, 0.75, 0.8333, 0.75, 0.8333, 0.8333, 0.8125, 0.8333, 0.8125, 0.8333, 0.8333, 0.8333, 0.8333, 0.9167, 0.8125, 0.9167, 0.8125, 0.9167, 0.8333, 0.9167, 0.8333, 1.0, 0.8125, 1.0, 0.8125, 2.22e-16, 0.8333, 2.22e-16, 0.8333, 0.08333, 0.8125, 0.08333, 0.8125, 0.08333, 0.8333, 0.08333, 0.8333, 0.1667, 0.8125, 0.1667, 0.8125, 0.1667, 0.8333, 0.1667, 0.8333, 0.25, 0.8125, 0.25, 0.8125, 0.25, 0.8333, 0.25, 0.8333, 0.3333, 0.8125, 0.3333, 0.8125, 0.3333, 0.8333, 0.3333, 0.8333, 0.4167, 0.8125, 0.4167, 0.8125, 0.4167, 0.8333, 0.4167, 0.8333, 0.5, 0.8125, 0.5, 0.8333, 0.5, 0.8542, 0.5, 0.8542, 0.5833, 0.8333, 0.5833, 0.8333, 0.5833, 0.8542, 0.5833, 0.8542, 0.6667, 0.8333, 0.6667, 0.8333, 0.6667, 0.8542, 0.6667, 0.8542, 0.75, 0.8333, 0.75, 0.8333, 0.75, 0.8542, 0.75, 0.8542, 0.8333, 0.8333, 0.8333, 0.8333, 0.8333, 0.8542, 0.8333, 0.8542, 0.9167, 0.8333, 0.9167, 0.8333, 0.9167, 0.8542, 0.9167, 0.8542, 1.0, 0.8333, 1.0, 0.8333, 2.22e-16, 0.8542, 2.22e-16, 0.8542, 0.08333, 0.8333, 0.08333, 0.8333, 0.08333, 0.8542, 0.08333, 0.8542, 0.1667, 0.8333, 0.1667, 0.8333, 0.1667, 0.8542, 0.1667, 0.8542, 0.25, 0.8333, 0.25, 0.8333, 0.25, 0.8542, 0.25, 0.8542, 0.3333, 0.8333, 0.3333, 0.8333, 0.3333, 0.8542, 0.3333, 0.8542, 0.4167, 0.8333, 0.4167, 0.8333, 0.4167, 0.8542, 0.4167, 0.8542, 0.5, 0.8333, 0.5, 0.8542, 0.5, 0.875, 0.5, 0.875, 0.5833, 0.8542, 0.5833, 0.8542, 0.5833, 0.875, 0.5833, 0.875, 0.6667, 0.8542, 0.6667, 0.8542, 0.6667, 0.875, 0.6667, 0.875, 0.75, 0.8542, 0.75, 0.8542, 0.75, 0.875, 0.75, 0.875, 0.8333, 0.8542, 0.8333, 0.8542, 0.8333, 0.875, 0.8333, 0.875, 0.9167, 0.8542, 0.9167, 0.8542, 0.9167, 0.875, 0.9167, 0.875, 1.0, 0.8542, 1.0, 0.8542, 2.22e-16, 0.875, 2.22e-16, 0.875, 0.08333, 0.8542, 0.08333, 0.8542, 0.08333, 0.875, 0.08333, 0.875, 0.1667, 0.8542, 0.1667, 0.8542, 0.1667, 0.875, 0.1667, 0.875, 0.25, 0.8542, 0.25, 0.8542, 0.25, 0.875, 0.25, 0.875, 0.3333, 0.8542, 0.3333, 0.8542, 0.3333, 0.875, 0.3333, 0.875, 0.4167, 0.8542, 0.4167, 0.8542, 0.4167, 0.875, 0.4167, 0.875, 0.5, 0.8542, 0.5, 0.875, 0.5, 0.8958, 0.5, 0.8958, 0.5833, 0.875, 0.5833, 0.875, 0.5833, 0.8958, 0.5833, 0.8958, 0.6667, 0.875, 0.6667, 0.875, 0.6667, 0.8958, 0.6667, 0.8958, 0.75, 0.875, 0.75, 0.875, 0.75, 0.8958, 0.75, 0.8958, 0.8333, 0.875, 0.8333, 0.875, 0.8333, 0.8958, 0.8333, 0.8958, 0.9167, 0.875, 0.9167, 0.875, 0.9167, 0.8958, 0.9167, 0.8958, 1.0, 0.875, 1.0, 0.875, 2.22e-16, 0.8958, 2.22e-16, 0.8958, 0.08333, 0.875, 0.08333, 0.875, 0.08333, 0.8958, 0.08333, 0.8958, 0.1667, 0.875, 0.1667, 0.875, 0.1667, 0.8958, 0.1667, 0.8958, 0.25, 0.875, 0.25, 0.875, 0.25, 0.8958, 0.25, 0.8958, 0.3333, 0.875, 0.3333, 0.875, 0.3333, 0.8958, 0.3333, 0.8958, 0.4167, 0.875, 0.4167, 0.875, 0.4167, 0.8958, 0.4167, 0.8958, 0.5, 0.875, 0.5, 0.8958, 0.5, 0.9167, 0.5, 0.9167, 0.5833, 0.8958, 0.5833, 0.8958, 0.5833, 0.9167, 0.5833, 0.9167, 0.6667, 0.8958, 0.6667, 0.8958, 0.6667, 0.9167, 0.6667, 0.9167, 0.75, 0.8958, 0.75, 0.8958, 0.75, 0.9167, 0.75, 0.9167, 0.8333, 0.8958, 0.8333, 0.8958, 0.8333, 0.9167, 0.8333, 0.9167, 0.9167, 0.8958, 0.9167, 0.8958, 0.9167, 0.9167, 0.9167, 0.9167, 1.0, 0.8958, 1.0, 0.8958, 2.22e-16, 0.9167, 2.22e-16, 0.9167, 0.08333, 0.8958, 0.08333, 0.8958, 0.08333, 0.9167, 0.08333, 0.9167, 0.1667, 0.8958, 0.1667, 0.8958, 0.1667, 0.9167, 0.1667, 0.9167, 0.25, 0.8958, 0.25, 0.8958, 0.25, 0.9167, 0.25, 0.9167, 0.3333, 0.8958, 0.3333, 0.8958, 0.3333, 0.9167, 0.3333, 0.9167, 0.4167, 0.8958, 0.4167, 0.8958, 0.4167, 0.9167, 0.4167, 0.9167, 0.5, 0.8958, 0.5, 0.9167, 0.5, 0.9375, 0.5, 0.9375, 0.5833, 0.9167, 0.5833, 0.9167, 0.5833, 0.9375, 0.5833, 0.9375, 0.6667, 0.9167, 0.6667, 0.9167, 0.6667, 0.9375, 0.6667, 0.9375, 0.75, 0.9167, 0.75, 0.9167, 0.75, 0.9375, 0.75, 0.9375, 0.8333, 0.9167, 0.8333, 0.9167, 0.8333, 0.9375, 0.8333, 0.9375, 0.9167, 0.9167, 0.9167, 0.9167, 0.9167, 0.9375, 0.9167, 0.9375, 1.0, 0.9167, 1.0, 0.9167, 2.22e-16, 0.9375, 2.22e-16, 0.9375, 0.08333, 0.9167, 0.08333, 0.9167, 0.08333, 0.9375, 0.08333, 0.9375, 0.1667, 0.9167, 0.1667, 0.9167, 0.1667, 0.9375, 0.1667, 0.9375, 0.25, 0.9167, 0.25, 0.9167, 0.25, 0.9375, 0.25, 0.9375, 0.3333, 0.9167, 0.3333, 0.9167, 0.3333, 0.9375, 0.3333, 0.9375, 0.4167, 0.9167, 0.4167, 0.9167, 0.4167, 0.9375, 0.4167, 0.9375, 0.5, 0.9167, 0.5, 0.9375, 0.5, 0.9583, 0.5, 0.9583, 0.5833, 0.9375, 0.5833, 0.9375, 0.5833, 0.9583, 0.5833, 0.9583, 0.6667, 0.9375, 0.6667, 0.9375, 0.6667, 0.9583, 0.6667, 0.9583, 0.75, 0.9375, 0.75, 0.9375, 0.75, 0.9583, 0.75, 0.9583, 0.8333, 0.9375, 0.8333, 0.9375, 0.8333, 0.9583, 0.8333, 0.9583, 0.9167, 0.9375, 0.9167, 0.9375, 0.9167, 0.9583, 0.9167, 0.9583, 1.0, 0.9375, 1.0, 0.9375, 2.22e-16, 0.9583, 2.22e-16, 0.9583, 0.08333, 0.9375, 0.08333, 0.9375, 0.08333, 0.9583, 0.08333, 0.9583, 0.1667, 0.9375, 0.1667, 0.9375, 0.1667, 0.9583, 0.1667, 0.9583, 0.25, 0.9375, 0.25, 0.9375, 0.25, 0.9583, 0.25, 0.9583, 0.3333, 0.9375, 0.3333, 0.9375, 0.3333, 0.9583, 0.3333, 0.9583, 0.4167, 0.9375, 0.4167, 0.9375, 0.4167, 0.9583, 0.4167, 0.9583, 0.5, 0.9375, 0.5, 0.9583, 0.5, 0.9792, 0.5, 0.9792, 0.5833, 0.9583, 0.5833, 0.9583, 0.5833, 0.9792, 0.5833, 0.9792, 0.6667, 0.9583, 0.6667, 0.9583, 0.6667, 0.9792, 0.6667, 0.9792, 0.75, 0.9583, 0.75, 0.9583, 0.75, 0.9792, 0.75, 0.9792, 0.8333, 0.9583, 0.8333, 0.9583, 0.8333, 0.9792, 0.8333, 0.9792, 0.9167, 0.9583, 0.9167, 0.9583, 0.9167, 0.9792, 0.9167, 0.9792, 1.0, 0.9583, 1.0, 0.9583, 2.22e-16, 0.9792, 2.22e-16, 0.9792, 0.08333, 0.9583, 0.08333, 0.9583, 0.08333, 0.9792, 0.08333, 0.9792, 0.1667, 0.9583, 0.1667, 0.9583, 0.1667, 0.9792, 0.1667, 0.9792, 0.25, 0.9583, 0.25, 0.9583, 0.25, 0.9792, 0.25, 0.9792, 0.3333, 0.9583, 0.3333, 0.9583, 0.3333, 0.9792, 0.3333, 0.9792, 0.4167, 0.9583, 0.4167, 0.9583, 0.4167, 0.9792, 0.4167, 0.9792, 0.5, 0.9583, 0.5, 0.9792, 0.5, 1.0, 0.5, 1.0, 0.5833, 0.9792, 0.5833, 0.9792, 0.5833, 1.0, 0.5833, 1.0, 0.6667, 0.9792, 0.6667, 0.9792, 0.6667, 1.0, 0.6667, 1.0, 0.75, 0.9792, 0.75, 0.9792, 0.75, 1.0, 0.75, 1.0, 0.8333, 0.9792, 0.8333, 0.9792, 0.8333, 1.0, 0.8333, 1.0, 0.9167, 0.9792, 0.9167, 0.9792, 0.9167, 1.0, 0.9167, 1.0, 1.0, 0.9792, 1.0, 0.9792, 2.22e-16, 1.0, 2.22e-16, 1.0, 0.08333, 0.9792, 0.08333, 0.9792, 0.08333, 1.0, 0.08333, 1.0, 0.1667, 0.9792, 0.1667, 0.9792, 0.1667, 1.0, 0.1667, 1.0, 0.25, 0.9792, 0.25, 0.9792, 0.25, 1.0, 0.25, 1.0, 0.3333, 0.9792, 0.3333, 0.9792, 0.3333, 1.0, 0.3333, 1.0, 0.4167, 0.9792, 0.4167, 0.9792, 0.4167, 1.0, 0.4167, 1.0, 0.5, 0.9792, 0.5, 8.882e-16, 0.5, 0.02083, 0.5, 0.02083, 0.5833, 8.882e-16, 0.5833, 8.882e-16, 0.5833, 0.02083, 0.5833, 0.02083, 0.6667, 8.882e-16, 0.6667, 8.882e-16, 0.6667, 0.02083, 0.6667, 0.02083, 0.75, 8.882e-16, 0.75, 8.882e-16, 0.75, 0.02083, 0.75, 0.02083, 0.8333, 8.882e-16, 0.8333, 8.882e-16, 0.8333, 0.02083, 0.8333, 0.02083, 0.9167, 8.882e-16, 0.9167, 8.882e-16, 0.9167, 0.02083, 0.9167, 0.02083, 1.0, 8.882e-16, 1.0, 8.882e-16, 2.22e-16, 0.02083, 2.22e-16, 0.02083, 0.08333, 8.882e-16, 0.08333, 8.882e-16, 0.08333, 0.02083, 0.08333, 0.02083, 0.1667, 8.882e-16, 0.1667, 8.882e-16, 0.1667, 0.02083, 0.1667, 0.02083, 0.25, 8.882e-16, 0.25, 8.882e-16, 0.25, 0.02083, 0.25, 0.02083, 0.3333, 8.882e-16, 0.3333, 8.882e-16, 0.3333, 0.02083, 0.3333, 0.02083, 0.4167, 8.882e-16, 0.4167, 8.882e-16, 0.4167, 0.02083, 0.4167, 0.02083, 0.5, 8.882e-16, 0.5, 0.02083, 0.5, 0.04167, 0.5, 0.04167, 0.5833, 0.02083, 0.5833, 0.02083, 0.5833, 0.04167, 0.5833, 0.04167, 0.6667, 0.02083, 0.6667, 0.02083, 0.6667, 0.04167, 0.6667, 0.04167, 0.75, 0.02083, 0.75, 0.02083, 0.75, 0.04167, 0.75, 0.04167, 0.8333, 0.02083, 0.8333, 0.02083, 0.8333, 0.04167, 0.8333, 0.04167, 0.9167, 0.02083, 0.9167, 0.02083, 0.9167, 0.04167, 0.9167, 0.04167, 1.0, 0.02083, 1.0, 0.02083, 2.22e-16, 0.04167, 2.22e-16, 0.04167, 0.08333, 0.02083, 0.08333, 0.02083, 0.08333, 0.04167, 0.08333, 0.04167, 0.1667, 0.02083, 0.1667, 0.02083, 0.1667, 0.04167, 0.1667, 0.04167, 0.25, 0.02083, 0.25, 0.02083, 0.25, 0.04167, 0.25, 0.04167, 0.3333, 0.02083, 0.3333, 0.02083, 0.3333, 0.04167, 0.3333, 0.04167, 0.4167, 0.02083, 0.4167, 0.02083, 0.4167, 0.04167, 0.4167, 0.04167, 0.5, 0.02083, 0.5, 0.04167, 0.5, 0.0625, 0.5, 0.0625, 0.5833, 0.04167, 0.5833, 0.04167, 0.5833, 0.0625, 0.5833, 0.0625, 0.6667, 0.04167, 0.6667, 0.04167, 0.6667, 0.0625, 0.6667, 0.0625, 0.75, 0.04167, 0.75, 0.04167, 0.75, 0.0625, 0.75, 0.0625, 0.8333, 0.04167, 0.8333, 0.04167, 0.8333, 0.0625, 0.8333, 0.0625, 0.9167, 0.04167, 0.9167, 0.04167, 0.9167, 0.0625, 0.9167, 0.0625, 1.0, 0.04167, 1.0, 0.04167, 2.22e-16, 0.0625, 2.22e-16, 0.0625, 0.08333, 0.04167, 0.08333, 0.04167, 0.08333, 0.0625, 0.08333, 0.0625, 0.1667, 0.04167, 0.1667, 0.04167, 0.1667, 0.0625, 0.1667, 0.0625, 0.25, 0.04167, 0.25, 0.04167, 0.25, 0.0625, 0.25, 0.0625, 0.3333, 0.04167, 0.3333, 0.04167, 0.3333, 0.0625, 0.3333, 0.0625, 0.4167, 0.04167, 0.4167, 0.04167, 0.4167, 0.0625, 0.4167, 0.0625, 0.5, 0.04167, 0.5, 0.0625, 0.5, 0.08333, 0.5, 0.08333, 0.5833, 0.0625, 0.5833, 0.0625, 0.5833, 0.08333, 0.5833, 0.08333, 0.6667, 0.0625, 0.6667, 0.0625, 0.6667, 0.08333, 0.6667, 0.08333, 0.75, 0.0625, 0.75, 0.0625, 0.75, 0.08333, 0.75, 0.08333, 0.8333, 0.0625, 0.8333, 0.0625, 0.8333, 0.08333, 0.8333, 0.08333, 0.9167, 0.0625, 0.9167, 0.0625, 0.9167, 0.08333, 0.9167, 0.08333, 1.0, 0.0625, 1.0, 0.0625, 2.22e-16, 0.08333, 2.22e-16, 0.08333, 0.08333, 0.0625, 0.08333, 0.0625, 0.08333, 0.08333, 0.08333, 0.08333, 0.1667, 0.0625, 0.1667, 0.0625, 0.1667, 0.08333, 0.1667, 0.08333, 0.25, 0.0625, 0.25, 0.0625, 0.25, 0.08333, 0.25, 0.08333, 0.3333, 0.0625, 0.3333, 0.0625, 0.3333, 0.08333, 0.3333, 0.08333, 0.4167, 0.0625, 0.4167, 0.0625, 0.4167, 0.08333, 0.4167, 0.08333, 0.5, 0.0625, 0.5, 0.08333, 0.5, 0.1042, 0.5, 0.1042, 0.5833, 0.08333, 0.5833, 0.08333, 0.5833, 0.1042, 0.5833, 0.1042, 0.6667, 0.08333, 0.6667, 0.08333, 0.6667, 0.1042, 0.6667, 0.1042, 0.75, 0.08333, 0.75, 0.08333, 0.75, 0.1042, 0.75, 0.1042, 0.8333, 0.08333, 0.8333, 0.08333, 0.8333, 0.1042, 0.8333, 0.1042, 0.9167, 0.08333, 0.9167, 0.08333, 0.9167, 0.1042, 0.9167, 0.1042, 1.0, 0.08333, 1.0, 0.08333, 2.22e-16, 0.1042, 2.22e-16, 0.1042, 0.08333, 0.08333, 0.08333, 0.08333, 0.08333, 0.1042, 0.08333, 0.1042, 0.1667, 0.08333, 0.1667, 0.08333, 0.1667, 0.1042, 0.1667, 0.1042, 0.25, 0.08333, 0.25, 0.08333, 0.25, 0.1042, 0.25, 0.1042, 0.3333, 0.08333, 0.3333, 0.08333, 0.3333, 0.1042, 0.3333, 0.1042, 0.4167, 0.08333, 0.4167, 0.08333, 0.4167, 0.1042, 0.4167, 0.1042, 0.5, 0.08333, 0.5, 0.1042, 0.5, 0.125, 0.5, 0.125, 0.5833, 0.1042, 0.5833, 0.1042, 0.5833, 0.125, 0.5833, 0.125, 0.6667, 0.1042, 0.6667, 0.1042, 0.6667, 0.125, 0.6667, 0.125, 0.75, 0.1042, 0.75, 0.1042, 0.75, 0.125, 0.75, 0.125, 0.8333, 0.1042, 0.8333, 0.1042, 0.8333, 0.125, 0.8333, 0.125, 0.9167, 0.1042, 0.9167, 0.1042, 0.9167, 0.125, 0.9167, 0.125, 1.0, 0.1042, 1.0, 0.1042, 2.22e-16, 0.125, 2.22e-16, 0.125, 0.08333, 0.1042, 0.08333, 0.1042, 0.08333, 0.125, 0.08333, 0.125, 0.1667, 0.1042, 0.1667, 0.1042, 0.1667, 0.125, 0.1667, 0.125, 0.25, 0.1042, 0.25, 0.1042, 0.25, 0.125, 0.25, 0.125, 0.3333, 0.1042, 0.3333, 0.1042, 0.3333, 0.125, 0.3333, 0.125, 0.4167, 0.1042, 0.4167, 0.1042, 0.4167, 0.125, 0.4167, 0.125, 0.5, 0.1042, 0.5, 0.125, 0.5, 0.1458, 0.5, 0.1458, 0.5833, 0.125, 0.5833, 0.125, 0.5833, 0.1458, 0.5833, 0.1458, 0.6667, 0.125, 0.6667, 0.125, 0.6667, 0.1458, 0.6667, 0.1458, 0.75, 0.125, 0.75, 0.125, 0.75, 0.1458, 0.75, 0.1458, 0.8333, 0.125, 0.8333, 0.125, 0.8333, 0.1458, 0.8333, 0.1458, 0.9167, 0.125, 0.9167, 0.125, 0.9167, 0.1458, 0.9167, 0.1458, 1.0, 0.125, 1.0, 0.125, 2.22e-16, 0.1458, 2.22e-16, 0.1458, 0.08333, 0.125, 0.08333, 0.125, 0.08333, 0.1458, 0.08333, 0.1458, 0.1667, 0.125, 0.1667, 0.125, 0.1667, 0.1458, 0.1667, 0.1458, 0.25, 0.125, 0.25, 0.125, 0.25, 0.1458, 0.25, 0.1458, 0.3333, 0.125, 0.3333, 0.125, 0.3333, 0.1458, 0.3333, 0.1458, 0.4167, 0.125, 0.4167, 0.125, 0.4167, 0.1458, 0.4167, 0.1458, 0.5, 0.125, 0.5, 0.1458, 0.5, 0.1667, 0.5, 0.1667, 0.5833, 0.1458, 0.5833, 0.1458, 0.5833, 0.1667, 0.5833, 0.1667, 0.6667, 0.1458, 0.6667, 0.1458, 0.6667, 0.1667, 0.6667, 0.1667, 0.75, 0.1458, 0.75, 0.1458, 0.75, 0.1667, 0.75, 0.1667, 0.8333, 0.1458, 0.8333, 0.1458, 0.8333, 0.1667, 0.8333, 0.1667, 0.9167, 0.1458, 0.9167, 0.1458, 0.9167, 0.1667, 0.9167, 0.1667, 1.0, 0.1458, 1.0, 0.1458, 2.22e-16, 0.1667, 2.22e-16, 0.1667, 0.08333, 0.1458, 0.08333, 0.1458, 0.08333, 0.1667, 0.08333, 0.1667, 0.1667, 0.1458, 0.1667, 0.1458, 0.1667, 0.1667, 0.1667, 0.1667, 0.25, 0.1458, 0.25, 0.1458, 0.25, 0.1667, 0.25, 0.1667, 0.3333, 0.1458, 0.3333, 0.1458, 0.3333, 0.1667, 0.3333, 0.1667, 0.4167, 0.1458, 0.4167, 0.1458, 0.4167, 0.1667, 0.4167, 0.1667, 0.5, 0.1458, 0.5, 0.1667, 0.5, 0.1875, 0.5, 0.1875, 0.5833, 0.1667, 0.5833, 0.1667, 0.5833, 0.1875, 0.5833, 0.1875, 0.6667, 0.1667, 0.6667, 0.1667, 0.6667, 0.1875, 0.6667, 0.1875, 0.75, 0.1667, 0.75, 0.1667, 0.75, 0.1875, 0.75, 0.1875, 0.8333, 0.1667, 0.8333, 0.1667, 0.8333, 0.1875, 0.8333, 0.1875, 0.9167, 0.1667, 0.9167, 0.1667, 0.9167, 0.1875, 0.9167, 0.1875, 1.0, 0.1667, 1.0, 0.1667, 2.22e-16, 0.1875, 2.22e-16, 0.1875, 0.08333, 0.1667, 0.08333, 0.1667, 0.08333, 0.1875, 0.08333, 0.1875, 0.1667, 0.1667, 0.1667, 0.1667, 0.1667, 0.1875, 0.1667, 0.1875, 0.25, 0.1667, 0.25, 0.1667, 0.25, 0.1875, 0.25, 0.1875, 0.3333, 0.1667, 0.3333, 0.1667, 0.3333, 0.1875, 0.3333, 0.1875, 0.4167, 0.1667, 0.4167, 0.1667, 0.4167, 0.1875, 0.4167, 0.1875, 0.5, 0.1667, 0.5, 0.1875, 0.5, 0.2083, 0.5, 0.2083, 0.5833, 0.1875, 0.5833, 0.1875, 0.5833, 0.2083, 0.5833, 0.2083, 0.6667, 0.1875, 0.6667, 0.1875, 0.6667, 0.2083, 0.6667, 0.2083, 0.75, 0.1875, 0.75, 0.1875, 0.75, 0.2083, 0.75, 0.2083, 0.8333, 0.1875, 0.8333, 0.1875, 0.8333, 0.2083, 0.8333, 0.2083, 0.9167, 0.1875, 0.9167, 0.1875, 0.9167, 0.2083, 0.9167, 0.2083, 1.0, 0.1875, 1.0, 0.1875, 2.22e-16, 0.2083, 2.22e-16, 0.2083, 0.08333, 0.1875, 0.08333, 0.1875, 0.08333, 0.2083, 0.08333, 0.2083, 0.1667, 0.1875, 0.1667, 0.1875, 0.1667, 0.2083, 0.1667, 0.2083, 0.25, 0.1875, 0.25, 0.1875, 0.25, 0.2083, 0.25, 0.2083, 0.3333, 0.1875, 0.3333, 0.1875, 0.3333, 0.2083, 0.3333, 0.2083, 0.4167, 0.1875, 0.4167, 0.1875, 0.4167, 0.2083, 0.4167, 0.2083, 0.5, 0.1875, 0.5, 0.2083, 0.5, 0.2292, 0.5, 0.2292, 0.5833, 0.2083, 0.5833, 0.2083, 0.5833, 0.2292, 0.5833, 0.2292, 0.6667, 0.2083, 0.6667, 0.2083, 0.6667, 0.2292, 0.6667, 0.2292, 0.75, 0.2083, 0.75, 0.2083, 0.75, 0.2292, 0.75, 0.2292, 0.8333, 0.2083, 0.8333, 0.2083, 0.8333, 0.2292, 0.8333, 0.2292, 0.9167, 0.2083, 0.9167, 0.2083, 0.9167, 0.2292, 0.9167, 0.2292, 1.0, 0.2083, 1.0, 0.2083, 2.22e-16, 0.2292, 2.22e-16, 0.2292, 0.08333, 0.2083, 0.08333, 0.2083, 0.08333, 0.2292, 0.08333, 0.2292, 0.1667, 0.2083, 0.1667, 0.2083, 0.1667, 0.2292, 0.1667, 0.2292, 0.25, 0.2083, 0.25, 0.2083, 0.25, 0.2292, 0.25, 0.2292, 0.3333, 0.2083, 0.3333, 0.2083, 0.3333, 0.2292, 0.3333, 0.2292, 0.4167, 0.2083, 0.4167, 0.2083, 0.4167, 0.2292, 0.4167, 0.2292, 0.5, 0.2083, 0.5, 0.2292, 0.5, 0.25, 0.5, 0.25, 0.5833, 0.2292, 0.5833, 0.2292, 0.5833, 0.25, 0.5833, 0.25, 0.6667, 0.2292, 0.6667, 0.2292, 0.6667, 0.25, 0.6667, 0.25, 0.75, 0.2292, 0.75, 0.2292, 0.75, 0.25, 0.75, 0.25, 0.8333, 0.2292, 0.8333, 0.2292, 0.8333, 0.25, 0.8333, 0.25, 0.9167, 0.2292, 0.9167, 0.2292, 0.9167, 0.25, 0.9167, 0.25, 1.0, 0.2292, 1.0, 0.2292, 2.22e-16, 0.25, 2.22e-16, 0.25, 0.08333, 0.2292, 0.08333, 0.2292, 0.08333, 0.25, 0.08333, 0.25, 0.1667, 0.2292, 0.1667, 0.2292, 0.1667, 0.25, 0.1667, 0.25, 0.25, 0.2292, 0.25, 0.2292, 0.25, 0.25, 0.25, 0.25, 0.3333, 0.2292, 0.3333, 0.2292, 0.3333, 0.25, 0.3333, 0.25, 0.4167, 0.2292, 0.4167, 0.2292, 0.4167, 0.25, 0.4167, 0.25, 0.5, 0.2292, 0.5, 0.25, 0.5, 0.2708, 0.5, 0.2708, 0.5833, 0.25, 0.5833, 0.25, 0.5833, 0.2708, 0.5833, 0.2708, 0.6667, 0.25, 0.6667, 0.25, 0.6667, 0.2708, 0.6667, 0.2708, 0.75, 0.25, 0.75, 0.25, 0.75, 0.2708, 0.75, 0.2708, 0.8333, 0.25, 0.8333, 0.25, 0.8333, 0.2708, 0.8333, 0.2708, 0.9167, 0.25, 0.9167, 0.25, 0.9167, 0.2708, 0.9167, 0.2708, 1.0, 0.25, 1.0, 0.25, 2.22e-16, 0.2708, 2.22e-16, 0.2708, 0.08333, 0.25, 0.08333, 0.25, 0.08333, 0.2708, 0.08333, 0.2708, 0.1667, 0.25, 0.1667, 0.25, 0.1667, 0.2708, 0.1667, 0.2708, 0.25, 0.25, 0.25, 0.25, 0.25, 0.2708, 0.25, 0.2708, 0.3333, 0.25, 0.3333, 0.25, 0.3333, 0.2708, 0.3333, 0.2708, 0.4167, 0.25, 0.4167, 0.25, 0.4167, 0.2708, 0.4167, 0.2708, 0.5, 0.25, 0.5, 0.2708, 0.5, 0.2917, 0.5, 0.2917, 0.5833, 0.2708, 0.5833, 0.2708, 0.5833, 0.2917, 0.5833, 0.2917, 0.6667, 0.2708, 0.6667, 0.2708, 0.6667, 0.2917, 0.6667, 0.2917, 0.75, 0.2708, 0.75, 0.2708, 0.75, 0.2917, 0.75, 0.2917, 0.8333, 0.2708, 0.8333, 0.2708, 0.8333, 0.2917, 0.8333, 0.2917, 0.9167, 0.2708, 0.9167, 0.2708, 0.9167, 0.2917, 0.9167, 0.2917, 1.0, 0.2708, 1.0, 0.2708, 2.22e-16, 0.2917, 2.22e-16, 0.2917, 0.08333, 0.2708, 0.08333, 0.2708, 0.08333, 0.2917, 0.08333, 0.2917, 0.1667, 0.2708, 0.1667, 0.2708, 0.1667, 0.2917, 0.1667, 0.2917, 0.25, 0.2708, 0.25, 0.2708, 0.25, 0.2917, 0.25, 0.2917, 0.3333, 0.2708, 0.3333, 0.2708, 0.3333, 0.2917, 0.3333, 0.2917, 0.4167, 0.2708, 0.4167, 0.2708, 0.4167, 0.2917, 0.4167, 0.2917, 0.5, 0.2708, 0.5, 0.2917, 0.5, 0.3125, 0.5, 0.3125, 0.5833, 0.2917, 0.5833, 0.2917, 0.5833, 0.3125, 0.5833, 0.3125, 0.6667, 0.2917, 0.6667, 0.2917, 0.6667, 0.3125, 0.6667, 0.3125, 0.75, 0.2917, 0.75, 0.2917, 0.75, 0.3125, 0.75, 0.3125, 0.8333, 0.2917, 0.8333, 0.2917, 0.8333, 0.3125, 0.8333, 0.3125, 0.9167, 0.2917, 0.9167, 0.2917, 0.9167, 0.3125, 0.9167, 0.3125, 1.0, 0.2917, 1.0, 0.2917, 2.22e-16, 0.3125, 2.22e-16, 0.3125, 0.08333, 0.2917, 0.08333, 0.2917, 0.08333, 0.3125, 0.08333, 0.3125, 0.1667, 0.2917, 0.1667, 0.2917, 0.1667, 0.3125, 0.1667, 0.3125, 0.25, 0.2917, 0.25, 0.2917, 0.25, 0.3125, 0.25, 0.3125, 0.3333, 0.2917, 0.3333, 0.2917, 0.3333, 0.3125, 0.3333, 0.3125, 0.4167, 0.2917, 0.4167, 0.2917, 0.4167, 0.3125, 0.4167, 0.3125, 0.5, 0.2917, 0.5, 0.3125, 0.5, 0.3333, 0.5, 0.3333, 0.5833, 0.3125, 0.5833, 0.3125, 0.5833, 0.3333, 0.5833, 0.3333, 0.6667, 0.3125, 0.6667, 0.3125, 0.6667, 0.3333, 0.6667, 0.3333, 0.75, 0.3125, 0.75, 0.3125, 0.75, 0.3333, 0.75, 0.3333, 0.8333, 0.3125, 0.8333, 0.3125, 0.8333, 0.3333, 0.8333, 0.3333, 0.9167, 0.3125, 0.9167, 0.3125, 0.9167, 0.3333, 0.9167, 0.3333, 1.0, 0.3125, 1.0, 0.3125, 2.22e-16, 0.3333, 2.22e-16, 0.3333, 0.08333, 0.3125, 0.08333, 0.3125, 0.08333, 0.3333, 0.08333, 0.3333, 0.1667, 0.3125, 0.1667, 0.3125, 0.1667, 0.3333, 0.1667, 0.3333, 0.25, 0.3125, 0.25, 0.3125, 0.25, 0.3333, 0.25, 0.3333, 0.3333, 0.3125, 0.3333, 0.3125, 0.3333, 0.3333, 0.3333, 0.3333, 0.4167, 0.3125, 0.4167, 0.3125, 0.4167, 0.3333, 0.4167, 0.3333, 0.5, 0.3125, 0.5, 0.3333, 0.5, 0.3542, 0.5, 0.3542, 0.5833, 0.3333, 0.5833, 0.3333, 0.5833, 0.3542, 0.5833, 0.3542, 0.6667, 0.3333, 0.6667, 0.3333, 0.6667, 0.3542, 0.6667, 0.3542, 0.75, 0.3333, 0.75, 0.3333, 0.75, 0.3542, 0.75, 0.3542, 0.8333, 0.3333, 0.8333, 0.3333, 0.8333, 0.3542, 0.8333, 0.3542, 0.9167, 0.3333, 0.9167, 0.3333, 0.9167, 0.3542, 0.9167, 0.3542, 1.0, 0.3333, 1.0, 0.3333, 2.22e-16, 0.3542, 2.22e-16, 0.3542, 0.08333, 0.3333, 0.08333, 0.3333, 0.08333, 0.3542, 0.08333, 0.3542, 0.1667, 0.3333, 0.1667, 0.3333, 0.1667, 0.3542, 0.1667, 0.3542, 0.25, 0.3333, 0.25, 0.3333, 0.25, 0.3542, 0.25, 0.3542, 0.3333, 0.3333, 0.3333, 0.3333, 0.3333, 0.3542, 0.3333, 0.3542, 0.4167, 0.3333, 0.4167, 0.3333, 0.4167, 0.3542, 0.4167, 0.3542, 0.5, 0.3333, 0.5, 0.3542, 0.5, 0.375, 0.5, 0.375, 0.5833, 0.3542, 0.5833, 0.3542, 0.5833, 0.375, 0.5833, 0.375, 0.6667, 0.3542, 0.6667, 0.3542, 0.6667, 0.375, 0.6667, 0.375, 0.75, 0.3542, 0.75, 0.3542, 0.75, 0.375, 0.75, 0.375, 0.8333, 0.3542, 0.8333, 0.3542, 0.8333, 0.375, 0.8333, 0.375, 0.9167, 0.3542, 0.9167, 0.3542, 0.9167, 0.375, 0.9167, 0.375, 1.0, 0.3542, 1.0, 0.3542, 2.22e-16, 0.375, 2.22e-16, 0.375, 0.08333, 0.3542, 0.08333, 0.3542, 0.08333, 0.375, 0.08333, 0.375, 0.1667, 0.3542, 0.1667, 0.3542, 0.1667, 0.375, 0.1667, 0.375, 0.25, 0.3542, 0.25, 0.3542, 0.25, 0.375, 0.25, 0.375, 0.3333, 0.3542, 0.3333, 0.3542, 0.3333, 0.375, 0.3333, 0.375, 0.4167, 0.3542, 0.4167, 0.3542, 0.4167, 0.375, 0.4167, 0.375, 0.5, 0.3542, 0.5, 0.375, 0.5, 0.3958, 0.5, 0.3958, 0.5833, 0.375, 0.5833, 0.375, 0.5833, 0.3958, 0.5833, 0.3958, 0.6667, 0.375, 0.6667, 0.375, 0.6667, 0.3958, 0.6667, 0.3958, 0.75, 0.375, 0.75, 0.375, 0.75, 0.3958, 0.75, 0.3958, 0.8333, 0.375, 0.8333, 0.375, 0.8333, 0.3958, 0.8333, 0.3958, 0.9167, 0.375, 0.9167, 0.375, 0.9167, 0.3958, 0.9167, 0.3958, 1.0, 0.375, 1.0, 0.375, 2.22e-16, 0.3958, 2.22e-16, 0.3958, 0.08333, 0.375, 0.08333, 0.375, 0.08333, 0.3958, 0.08333, 0.3958, 0.1667, 0.375, 0.1667, 0.375, 0.1667, 0.3958, 0.1667, 0.3958, 0.25, 0.375, 0.25, 0.375, 0.25, 0.3958, 0.25, 0.3958, 0.3333, 0.375, 0.3333, 0.375, 0.3333, 0.3958, 0.3333, 0.3958, 0.4167, 0.375, 0.4167, 0.375, 0.4167, 0.3958, 0.4167, 0.3958, 0.5, 0.375, 0.5, 0.3958, 0.5, 0.4167, 0.5, 0.4167, 0.5833, 0.3958, 0.5833, 0.3958, 0.5833, 0.4167, 0.5833, 0.4167, 0.6667, 0.3958, 0.6667, 0.3958, 0.6667, 0.4167, 0.6667, 0.4167, 0.75, 0.3958, 0.75, 0.3958, 0.75, 0.4167, 0.75, 0.4167, 0.8333, 0.3958, 0.8333, 0.3958, 0.8333, 0.4167, 0.8333, 0.4167, 0.9167, 0.3958, 0.9167, 0.3958, 0.9167, 0.4167, 0.9167, 0.4167, 1.0, 0.3958, 1.0, 0.3958, 2.22e-16, 0.4167, 2.22e-16, 0.4167, 0.08333, 0.3958, 0.08333, 0.3958, 0.08333, 0.4167, 0.08333, 0.4167, 0.1667, 0.3958, 0.1667, 0.3958, 0.1667, 0.4167, 0.1667, 0.4167, 0.25, 0.3958, 0.25, 0.3958, 0.25, 0.4167, 0.25, 0.4167, 0.3333, 0.3958, 0.3333, 0.3958, 0.3333, 0.4167, 0.3333, 0.4167, 0.4167, 0.3958, 0.4167, 0.3958, 0.4167, 0.4167, 0.4167, 0.4167, 0.5, 0.3958, 0.5, 0.4167, 0.5, 0.4375, 0.5, 0.4375, 0.5833, 0.4167, 0.5833, 0.4167, 0.5833, 0.4375, 0.5833, 0.4375, 0.6667, 0.4167, 0.6667, 0.4167, 0.6667, 0.4375, 0.6667, 0.4375, 0.75, 0.4167, 0.75, 0.4167, 0.75, 0.4375, 0.75, 0.4375, 0.8333, 0.4167, 0.8333, 0.4167, 0.8333, 0.4375, 0.8333, 0.4375, 0.9167, 0.4167, 0.9167, 0.4167, 0.9167, 0.4375, 0.9167, 0.4375, 1.0, 0.4167, 1.0, 0.4167, 2.22e-16, 0.4375, 2.22e-16, 0.4375, 0.08333, 0.4167, 0.08333, 0.4167, 0.08333, 0.4375, 0.08333, 0.4375, 0.1667, 0.4167, 0.1667, 0.4167, 0.1667, 0.4375, 0.1667, 0.4375, 0.25, 0.4167, 0.25, 0.4167, 0.25, 0.4375, 0.25, 0.4375, 0.3333, 0.4167, 0.3333, 0.4167, 0.3333, 0.4375, 0.3333, 0.4375, 0.4167, 0.4167, 0.4167, 0.4167, 0.4167, 0.4375, 0.4167, 0.4375, 0.5, 0.4167, 0.5, 0.4375, 0.5, 0.4583, 0.5, 0.4583, 0.5833, 0.4375, 0.5833, 0.4375, 0.5833, 0.4583, 0.5833, 0.4583, 0.6667, 0.4375, 0.6667, 0.4375, 0.6667, 0.4583, 0.6667, 0.4583, 0.75, 0.4375, 0.75, 0.4375, 0.75, 0.4583, 0.75, 0.4583, 0.8333, 0.4375, 0.8333, 0.4375, 0.8333, 0.4583, 0.8333, 0.4583, 0.9167, 0.4375, 0.9167, 0.4375, 0.9167, 0.4583, 0.9167, 0.4583, 1.0, 0.4375, 1.0, 0.4375, 2.22e-16, 0.4583, 2.22e-16, 0.4583, 0.08333, 0.4375, 0.08333, 0.4375, 0.08333, 0.4583, 0.08333, 0.4583, 0.1667, 0.4375, 0.1667, 0.4375, 0.1667, 0.4583, 0.1667, 0.4583, 0.25, 0.4375, 0.25, 0.4375, 0.25, 0.4583, 0.25, 0.4583, 0.3333, 0.4375, 0.3333, 0.4375, 0.3333, 0.4583, 0.3333, 0.4583, 0.4167, 0.4375, 0.4167, 0.4375, 0.4167, 0.4583, 0.4167, 0.4583, 0.5, 0.4375, 0.5, 0.4583, 0.5, 0.4792, 0.5, 0.4792, 0.5833, 0.4583, 0.5833, 0.4583, 0.5833, 0.4792, 0.5833, 0.4792, 0.6667, 0.4583, 0.6667, 0.4583, 0.6667, 0.4792, 0.6667, 0.4792, 0.75, 0.4583, 0.75, 0.4583, 0.75, 0.4792, 0.75, 0.4792, 0.8333, 0.4583, 0.8333, 0.4583, 0.8333, 0.4792, 0.8333, 0.4792, 0.9167, 0.4583, 0.9167, 0.4583, 0.9167, 0.4792, 0.9167, 0.4792, 1.0, 0.4583, 1.0, 0.4583, 2.22e-16, 0.4792, 2.22e-16, 0.4792, 0.08333, 0.4583, 0.08333, 0.4583, 0.08333, 0.4792, 0.08333, 0.4792, 0.1667, 0.4583, 0.1667, 0.4583, 0.1667, 0.4792, 0.1667, 0.4792, 0.25, 0.4583, 0.25, 0.4583, 0.25, 0.4792, 0.25, 0.4792, 0.3333, 0.4583, 0.3333, 0.4583, 0.3333, 0.4792, 0.3333, 0.4792, 0.4167, 0.4583, 0.4167, 0.4583, 0.4167, 0.4792, 0.4167, 0.4792, 0.5, 0.4583, 0.5, 0.4792, 0.5, 0.5, 0.5, 0.5, 0.5833, 0.4792, 0.5833, 0.4792, 0.5833, 0.5, 0.5833, 0.5, 0.6667, 0.4792, 0.6667, 0.4792, 0.6667, 0.5, 0.6667, 0.5, 0.75, 0.4792, 0.75, 0.4792, 0.75, 0.5, 0.75, 0.5, 0.8333, 0.4792, 0.8333, 0.4792, 0.8333, 0.5, 0.8333, 0.5, 0.9167, 0.4792, 0.9167, 0.4792, 0.9167, 0.5, 0.9167, 0.5, 1.0, 0.4792, 1.0, 0.4792, 2.22e-16, 0.5, 2.22e-16, 0.5, 0.08333, 0.4792, 0.08333, 0.4792, 0.08333, 0.5, 0.08333, 0.5, 0.1667, 0.4792, 0.1667, 0.4792, 0.1667, 0.5, 0.1667, 0.5, 0.25, 0.4792, 0.25, 0.4792, 0.25, 0.5, 0.25, 0.5, 0.3333, 0.4792, 0.3333, 0.4792, 0.3333, 0.5, 0.3333, 0.5, 0.4167, 0.4792, 0.4167, 0.4792, 0.4167, 0.5, 0.4167, 0.5, 0.5, 0.4792, 0.5])
me_torus_001.update()

# ---- objects
ob_circle = bpy.data.objects.new('Circle', me_circle)
ob_torus_001 = bpy.data.objects.new('Torus.001', me_torus_001)

# ---- transforms, parenting, visibility, modifiers, constraints
ob_circle.location = (0.0, 0.0, 0.0)
ob_circle.rotation_euler = (3.142, 0.0, 0.0)
ob_torus_001.location = (0.0, 0.0, 0.0)

# ---- collection membership
col_collection.objects.link(ob_circle)
col_collection.objects.link(ob_torus_001)

# ---- scene / render settings (as saved in the file)
scene.frame_start = 1; scene.frame_end = 250; scene.frame_set(1)
scene.render.engine = 'BLENDER_EEVEE_NEXT'
bpy.context.view_layer.update()

# ---- added for rendering (the .blend has no active camera and no usable light): camera, sun
cam_auto = bpy.data.cameras.new('AutoCamera')
cam_auto.lens = 50.0
cam_auto.sensor_width = 36.0
cam_auto.clip_end = 1000.0
ob_auto_camera = bpy.data.objects.new('AutoCamera', cam_auto)
scene.collection.objects.link(ob_auto_camera)
ob_auto_camera.location = (13.8808, -16.657, 11.1047)
ob_auto_camera.rotation_euler = (1.09748, -7.21219e-08, 0.694738)
scene.camera = ob_auto_camera
light_auto_sun = bpy.data.lights.new('AutoSun', 'SUN')
light_auto_sun.energy = 3.0
light_auto_sun.angle = 0.0523599
ob_auto_sun = bpy.data.objects.new('AutoSun', light_auto_sun)
scene.collection.objects.link(ob_auto_sun)
ob_auto_sun.rotation_euler = (0.872665, 0.174533, 0.523599)
bpy.context.view_layer.update()
